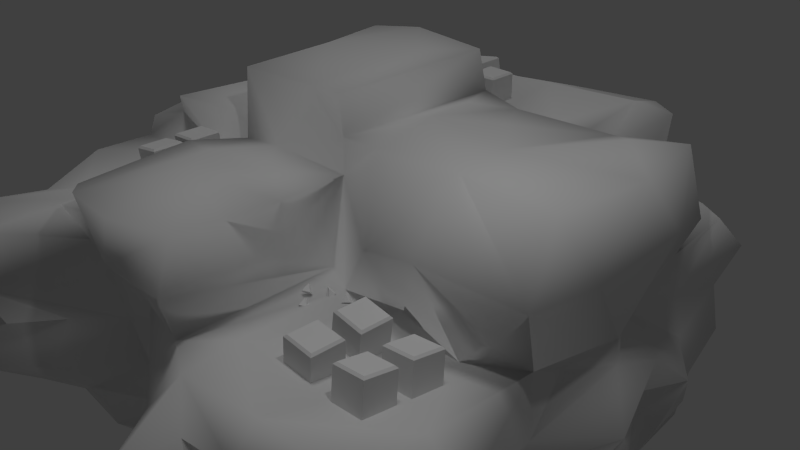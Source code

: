 # Source: quarry_new.blend  (saved by Blender 2.76.0; exported with 4.5.12 LTS)
import bpy
from mathutils import Matrix  # noqa: F401  (used for matrix-valued properties, if any)

bpy.ops.wm.read_factory_settings(use_empty=True)
scene = bpy.context.scene
scene.name = 'Scene'

# ---- collections
col_collection_1 = bpy.data.collections.new('Collection 1'); scene.collection.children.link(col_collection_1)

# ---- materials (node trees are filled in below, after node groups)
mat_material_001 = bpy.data.materials.new('Material.001')
mat_material_001.alpha_threshold = 0.0
mat_material_001.use_transparent_shadow = False
mat_material_001.roughness = 0.5

# ---- material node trees

# ---- world
world_world = bpy.data.worlds.new('World'); scene.world = world_world
world_world.color = (0.05088, 0.05088, 0.05088)
world_world.use_sun_shadow = False
world_world.sun_shadow_jitter_overblur = 0.0
world_world.cycles.sampling_method = 'MANUAL'
world_world.cycles.sample_map_resolution = 256

# ---- cameras
cam_camera = bpy.data.cameras.new('Camera')
cam_camera.clip_end = 100.0
cam_camera.lens = 35.0
cam_camera.sensor_width = 32.0
cam_camera.sensor_height = 18.0
cam_camera.ortho_scale = 7.314
cam_camera.dof.focus_distance = 0.0
cam_camera.dof.aperture_fstop = 128.0

# ---- lights
light_hemi = bpy.data.lights.new('Hemi', 'SUN')
light_hemi.transmission_factor = 0.0
light_hemi.angle = 0.1993
light_hemi.energy = 0.4
light_hemi.shadow_buffer_clip_start = 0.5
light_hemi.shadow_soft_size = 0.1
light_hemi.shadow_cascade_max_distance = 1000.0
light_hemi.cycles.use_multiple_importance_sampling = False
light_lamp = bpy.data.lights.new('Lamp', 'POINT')
light_lamp.transmission_factor = 0.0
light_lamp.cutoff_distance = 30.0
light_lamp.energy = 100.0
light_lamp.shadow_buffer_clip_start = 1.001
light_lamp.shadow_soft_size = 0.1
light_lamp.shadow_maximum_resolution = 0.006
light_lamp.use_absolute_resolution = True
light_lamp.cycles.use_multiple_importance_sampling = False

# ---- meshes
me_cube_001 = bpy.data.meshes.new('Cube.001')
me_cube_001.from_pydata([(-3.069, 2.912, 0.2176), (3.335, 3.182, 0.2009), (4.013, -0.1411, -0.802), (-3.63, 1.663, 0.3459), (-3.278, -1.665, -1.91), (1.751, 2.679, 0.2703), (-1.386, 2.753, -2.389), (-3.721, -1.771, 0.3705), (3.057, 2.888, -0.2858), (1.242, -3.481, 0.5297), (-1.653, -0.6169, -2.417), (0.08946, -1.478, -2.596), (0.5679, 1.337, -2.623), (0.1159, -3.007, -0.2849), (-3.658, -0.06149, -1.372), (-3.402, -1.77, -0.2899), (3.418, 1.732, -0.4513), (1.579, -4.13, -1.68), (-3.64, 2.462, 0.2863), (-3.316, 2.933, -1.709), (-3.205, -3.664, 0.3432), (-3.402, -0.3971, 0.3846), (-3.355, 3.083, -1.264), (3.376, 0.5671, 0.3985), (3.693, -0.5486, -1.077), (-3.378, 0.7172, 0.3582), (-1.173, 3.32, -2.085), (3.336, -0.9213, 0.3577), (-2.625, 3.358, -0.1569), (3.366, 1.827, 0.3188), (0.9344, -0.03353, -2.794), (0.06729, 2.664, -2.627), (-3.83, 1.397, -0.5565), (-3.777, 1.227, 0.1181), (-3.765, -2.069, 0.1471), (-3.729, -1.035, -0.2573), (-3.407, -2.642, -1.412), (3.481, -1.337, -0.5316), (3.594, -1.252, -0.1231), (3.405, 0.8352, -1.45), (1.748, -3.809, 0.2824), (3.067, -3.727, -0.4828), (-2.181, 1.518, -2.767), (-1.883, 0.7778, -2.808), (2.261, 1.004, -2.83), (2.026, 2.185, -2.149), (-0.893, -2.502, -1.575), (3.758, -1.135, -1.531), (-3.613, 0.7707, -1.63), (3.71, -0.6033, -1.781), (2.806, -1.403, 0.4405), (2.448, -3.468, 0.725), (0.5506, -3.138, 0.409), (-2.457, -3.077, -1.84), (-2.732, 0.2407, -2.581), (-0.5341, -2.848, -0.8488), (-2.633, 3.122, -1.873), (-3.906, -1.064, -1.257), (-3.299, -2.673, -1.745), (-3.428, -2.306, -0.8099), (-3.701, -0.9447, -0.79), (3.534, 0.6631, -0.6223), (-2.779, -4.342, -0.6296), (-0.7359, 2.614, -2.378), (2.846, 1.989, -1.894), (-3.451, 2.819, 0.1733), (3.129, 3.348, 0.2118), (2.829, 2.615, -1.763), (3.401, -3.256, 0.522), (-3.257, -3.199, -0.5537), (-0.1828, 3.042, -2.042), (3.596, -3.01, -1.044), (0.3984, -0.6, -2.874), (-3.384, -0.1178, -0.9207), (-1.407, -2.86, 0.3411), (-2.969, -3.312, -1.358), (-2.129, 3.03, -0.1459), (3.428, -3.163, -0.2266), (-1.528, -3.091, -1.882), (3.859, -0.1756, -1.229), (-3.658, 1.927, -0.4325), (2.17, 3.034, -0.3357), (3.768, 1.416, -0.7228), (3.349, 2.088, -1.814), (-1.659, -3.699, -0.7725), (-1.64, -3.378, -0.2285), (-1.704, 0.2139, -2.339), (-2.168, -2.008, -2.546), (1.615, -3.562, -2.082), (3.035, 0.9106, -2.009), (1.569, 1.527, -2.666), (3.42, -2.159, -1.531), (1.802, 2.86, -1.883), (-3.788, 1.898, -1.368), (2.388, 2.697, 0.4075), (3.514, -2.537, 0.6568), (-2.169, -4.176, 0.3143), (1.333, 2.995, -2.122), (-1.074, -0.9273, -2.59), (0.05275, -2.649, -2.182), (0.7588, 0.7115, -2.562), (0.4977, -2.334, -1.616), (-1.316, -2.634, -1.072), (3.406, -1.568, -1.201), (-2.116, 3.283, -1.283), (-3.696, -0.3449, -0.5341), (3.391, -0.5456, 0.2167), (-0.5653, -2.818, 0.3089), (-3.385, -3.136, 0.1909), (3.698, -0.05015, 0.1898), (2.974, 3.143, -0.8381), (-3.396, -1.926, -1.152), (1.69, 2.72, -0.5218), (3.724, 1.456, -1.054), (1.556, -4.45, -0.7941), (2.186, -3.796, -0.2205), (-0.673, 1.525, -2.67), (-1.122, -1.761, -2.403), (0.6092, -2.315, -2.884), (2.299, -2.36, -2.905), (1.383, -2.929, 0.72), (1.722, 2.594, -1.508), (-3.791, 0.4396, -1.364), (-2.717, -4.178, -1.032), (-1.747, -3.241, -1.353), (-0.8127, -2.612, -1.957), (1.217, 2.433, -2.555), (2.825, 0.9726, -2.525), (1.975, -1.335, 0.6149), (2.786, -2.621, -2.644), (2.971, -3.283, -2.178), (-1.796, -1.052, -2.488), (-1.638, -2.47, -2.371), (-0.6729, -2.403, -2.275), (-1.991, 2.199, -2.271), (-2.568, 2.424, -2.406), (-3.19, -0.03426, -2.215), (-0.2777, 0.09566, -2.747), (0.7733, -2.961, -1.808), (3.096, -3.6, -1.369), (3.064, -3.514, -1.048), (2.117, -3.912, -1.184), (2.976, -3.496, 0.08157), (2.148, -3.69, -0.674), (-2.98, -3.675, -0.2345), (-0.6821, -2.654, -0.1361), (-1.332, -2.779, -0.3356), (0.09338, -2.754, -0.5915), (3.406, 2.122, -1.204), (3.711, 0.7202, -0.1036), (3.37, 2.526, -0.08111), (3.966, -0.192, -0.4996), (-2.119, 2.916, -1.869), (2.544, 2.769, -0.09444), (2.268, 2.928, 0.2224), (-3.993, -1.159, 0.1457), (-3.714, 0.8046, -0.3943), (-3.493, 2.27, -0.8692), (-3.508, 2.787, -0.543), (3.636, -2.438, -0.364), (3.471, 0.4534, -1.833), (1.096, -4.316, -0.7318), (0.4817, -2.928, -0.7966), (0.5244, -1.079, 0.4422), (2.598, 1.554, -2.229), (-3.452, 2.151, -1.768), (3.275, -2.815, -1.625), (2.164, 1.482, -2.254), (1.043, -1.333, 0.4685), (2.729, -0.6163, -2.784), (3.626, -1.417, -1.998), (1.104, -3.714, -1.826), (-2.165, -4.269, -0.7631), (3.652, -2.1, -0.7261), (-3.534, -1.062, -1.778), (-3.666, -0.3654, 0.09277), (-3.413, -1.896, -1.579), (-2.718, 3.313, -0.7278), (-3.071, 2.998, -1.974), (-2.964, 3.37, -1.292), (3.854, -2.433, 0.1194), (3.301, 2.948, -0.9362), (3.18, 2.662, -1.492), (3.809, 0.7093, -1.044), (-2.174, -3.924, -0.2965), (2.473, -3.764, 0.4108), (1.31, -4.408, -0.07113), (-0.8903, 0.9259, -2.903), (-1.181, -0.06364, -2.767), (-2.846, 1.08, -2.533), (-2.357, 0.1145, -2.585), (-2.814, -1.494, -2.568), (0.8691, -2.671, -1.897), (1.672, -1.735, -3.003), (-0.1112, -2.695, -1.144), (3.996, -0.2159, -1.551), (2.46, 2.73, -1.012), (1.711, 3.088, -1.151), (-3.389, 0.1884, -1.796), (-3.874, 1.536, -1.11), (-3.615, 1.286, -1.944), (2.76, 2.806, -1.436), (1.758, -0.8244, -2.982), (3.415, -2.644, -2.001), (2.517, -3.597, -1.854), (0.4776, -3.514, -0.2532), (-3.166, -4.076, -0.7958), (3.16, -0.959, -2.26), (-2.98, 2.926, 0.877), (2.962, 2.747, 0.7982), (-3.756, -0.8555, 1.163), (3.618, 0.05368, 0.4234), (-0.1265, -3.133, 0.7054), (1.837, 2.962, 0.7877), (-2.091, 2.788, 0.7493), (3.373, 1.458, 0.7484), (-2.192, 1.166, 1.41), (-2.005, 2.169, 1.455), (1.731, 1.42, 0.773), (0.6323, -2.163, 0.999), (-1.266, -0.9128, 1.497), (0.4651, -0.8164, 1.494), (-2.163, -3.968, 0.9382), (-3.251, -3.802, 0.8875), (-3.784, -0.9545, 0.8826), (-3.373, 0.8224, 0.7417), (-1.359, -3.064, 0.8267), (-3.348, -2.719, 0.6985), (3.365, 2.388, 0.8649), (1.536, 0.7161, 1.964), (-1.242, -0.8446, 2.394), (-1.575, 0.674, 2.195), (0.5976, -2.439, 1.523), (2.484, 1.405, 0.7386), (2.26, -0.2382, 2.134), (2.971, 0.9101, 2.126), (1.239, -1.002, 2.076), (-2.851, 0.4112, 1.641), (-2.127, 0.65, 1.48), (3.583, -1.057, 2.143), (-0.7481, 1.866, 2.05), (1.125, 1.38, 1.892), (-2.228, 0.7915, 0.899), (3.121, -1.334, 0.7823), (3.619, 0.2523, 2.074), (3.316, 1.541, 1.997), (-1.422, 1.367, 1.529), (2.465, 1.42, 1.904), (0.4841, 1.521, 1.955), (-3.1, 2.46, 0.8649), (-2.188, 1.119, 0.8188), (-2.586, 1.861, 0.9639), (-3.459, 1.927, 0.841), (-2.037, 0.3433, 1.567), (0.4135, -0.756, 1.913), (2.77, 2.396, 1.044), (0.6766, -3.33, 1.024), (1.668, 1.414, 1.472), (0.9687, 0.07517, 2.087), (3.69, -0.4802, 1.272), (1.966, 2.526, 0.9662), (-3.712, -0.3348, 1.288), (-0.1146, -3.447, 1.143), (-0.3607, -2.221, 1.756), (1.711, 2.461, 1.246), (-1.959, -3.09, 1.08), (-3.758, -1.787, 0.8863), (-2.043, 2.459, 1.11), (-0.9103, -3.331, 1.637), (3.591, -1.392, 1.308), (-2.872, -2.413, 0.7891), (-2.138, -1.565, 1.088), (3.782, 0.6901, 1.441), (-1.243, -3.038, 1.161), (0.645, -1.807, 1.541), (3.119, 1.705, 1.426), (-1.923, -2.385, 1.117), (-1.869, -0.8032, 1.703), (-1.714, -1.04, 1.209), (1.199, 2.029, 1.572), (0.4587, 1.416, 1.51), (-1.188, 0.3823, 2.471), (-3.378, 0.6721, 1.343), (-0.7827, 1.591, 2.52), (-2.349, -2.71, 0.8916), (1.684, -1.602, 1.292), (2.499, -1.712, 1.505), (0.6062, -3.094, 1.584), (-0.1131, -0.7893, 2.405), (-0.1354, -3.359, 1.625), (-3.05, -0.7714, 1.37), (-2.664, -1.05, 0.9965), (-2.746, -0.9656, 1.713), (0.4988, -1.69, 1.078), (-1.32, -3.1, 1.535), (0.01289, -1.531, 1.646), (-0.8682, -1.714, 1.673), (-0.5115, -0.9996, 1.628), (0.8186, 0.8019, 2.035), (-1.33, -1.952, 1.2), (-1.506, -1.59, 1.584), (-1.411, 1.366, 2.475), (-1.235, -0.4538, 1.25), (2.415, -1.021, 2.157), (-1.464, 0.9519, 1.559), (-0.03036, 0.7325, 2.525), (-1.337, 2.225, 1.467), (3.561, 1.529, 1.222), (0.4338, 1.439, 2.486), (-1.727, 0.2257, 1.58), (-0.6602, 1.468, 1.5), (0.3511, -0.7438, 2.386), (-0.2587, 4.444, 0.5372), (-0.4013, 4.166, -1.762), (1.824, 3.451, 0.2295), (-2.156, 4.448, -0.001823), (-1.828, 4.62, 0.001562), (-0.05265, 4.732, -1.051), (-1.938, 3.907, -1.769), (-0.8838, 4.471, -1.301), (1.723, 4.102, -1.15), (0.1415, 4.497, -0.4538), (0.2996, 4.872, 0.1431), (1.551, 4.155, 0.3472), (-0.06368, 4.532, 0.1455), (-1.027, 4.171, -0.8044), (1.864, 4.128, -0.3721), (-0.3891, 4.535, -0.4695), (-1.548, 4.556, -1.123), (1.605, 3.681, -1.704), (0.7335, 4.123, -1.316), (0.1257, 4.365, -1.619), (-0.8189, 4.254, -0.1422), (0.8884, 4.396, -0.1229), (1.598, 4.314, -0.1525), (-0.7155, 4.12, -1.491), (-2.156, 4.549, -0.8283), (-1.515, 4.708, -1.555), (-1.31, 4.078, -1.701), (-1.137, 4.143, -0.3406), (0.9596, 4.613, -0.9309), (1.321, 4.372, -1.324), (1.297, 3.984, -1.741), (0.1283, 3.907, 1.064), (1.323, 4.195, 1.37), (-0.8239, 4.139, 0.7485), (-1.639, 4.383, 1.15), (-2.004, 4.124, -1.392), (-1.841, 3.361, 1.446), (0.1645, 3.892, 1.406), (-0.7184, 3.626, 1.425), (1.693, 4.043, 1.312), (-0.6263, 4.12, 1.22), (-1.893, 3.878, 1.164), (0.08063, 3.35, 1.561), (0.8086, 3.77, 1.353), (1.409, 3.494, 1.565), (-1.255, 3.562, 1.459), (-1.115, 1.659, 2.055), (-1.625, 3.252, -2.121), (1.896, -2.224, 0.6107), (1.896, -1.824, 0.6107), (2.291, -2.224, 0.5444), (2.291, -1.824, 0.5444), (2.64, -2.257, 0.5364), (2.64, -1.863, 0.4691), (3.038, -2.251, 0.5724), (3.038, -1.857, 0.5051), (1.909, -2.794, 0.5943), (1.909, -2.394, 0.5943), (2.307, -2.794, 0.557), (2.307, -2.394, 0.557), (2.634, -2.829, 0.6229), (2.634, -2.435, 0.5514), (3.033, -2.823, 0.6548), (3.033, -2.43, 0.5833), (1.971, -2.769, 0.9902), (1.944, -2.794, 0.9676), (1.971, -2.419, 0.9902), (1.944, -2.394, 0.9676), (2.319, -2.769, 0.9576), (2.342, -2.794, 0.9304), (2.319, -2.419, 0.9576), (2.342, -2.394, 0.9304), (2.627, -2.733, 1.013), (2.604, -2.762, 0.9907), (2.627, -2.388, 0.9501), (2.604, -2.369, 0.9191), (2.976, -2.728, 1.041), (3.003, -2.756, 1.023), (2.976, -2.383, 0.978), (3.003, -2.363, 0.951), (1.987, -2.199, 1.001), (1.958, -2.224, 0.9805), (1.987, -1.849, 1.001), (1.958, -1.824, 0.9805), (2.332, -2.199, 0.943), (2.353, -2.224, 0.9142), (2.332, -1.849, 0.943), (2.353, -1.824, 0.9142), (2.628, -2.165, 0.9271), (2.606, -2.195, 0.9045), (2.628, -1.82, 0.8682), (2.606, -1.8, 0.8372), (2.977, -2.16, 0.9586), (3.004, -2.188, 0.9405), (2.977, -1.815, 0.8997), (3.004, -1.794, 0.8732), (1.014, -1.547, 0.5826), (1.027, -1.595, 0.4717), (1.045, -1.477, 0.4889), (1.1, -1.599, 0.493), (1.106, -1.513, 0.5114), (1.066, -1.575, 0.5838), (0.8015, -1.619, 0.5499), (0.7753, -1.718, 0.4856), (0.8738, -1.653, 0.4584), (0.8237, -1.75, 0.5357), (0.8901, -1.695, 0.5179), (0.8172, -1.663, 0.5839), (1.014, -1.825, 0.5499), (0.9878, -1.925, 0.4856), (1.086, -1.859, 0.4584), (1.036, -1.957, 0.5357), (1.103, -1.902, 0.5179), (1.03, -1.869, 0.5839), (1.337, -1.529, 0.6348), (1.311, -1.597, 0.5375), (1.409, -1.526, 0.5373), (1.359, -1.645, 0.5716), (1.426, -1.588, 0.5761), (1.353, -1.583, 0.6495), (-1.932, -1.525, 1.132), (-1.932, -1.125, 1.141), (-1.534, -1.526, 1.164), (-1.534, -1.126, 1.173), (-1.94, -1.509, 1.533), (-1.963, -1.533, 1.506), (-1.94, -1.159, 1.541), (-1.963, -1.133, 1.514), (-1.591, -1.51, 1.562), (-1.564, -1.534, 1.538), (-1.591, -1.16, 1.569), (-1.564, -1.134, 1.547), (-1.913, -2.025, 1.104), (-1.914, -1.625, 1.113), (-1.518, -2.026, 1.163), (-1.518, -1.626, 1.172), (-1.948, -2.009, 1.504), (-1.969, -2.033, 1.475), (-1.948, -1.659, 1.511), (-1.969, -1.633, 1.484), (-1.601, -2.009, 1.555), (-1.573, -2.034, 1.534), (-1.602, -1.659, 1.563), (-1.573, -1.634, 1.542), (-0.8515, 1.97, 1.447), (-0.8521, 2.37, 1.456), (-0.4558, 1.969, 1.506), (-0.4564, 2.369, 1.514), (-0.8856, 1.986, 1.847), (-0.9066, 1.962, 1.818), (-0.8861, 2.336, 1.854), (-0.9072, 2.362, 1.826), (-0.5394, 1.986, 1.898), (-0.511, 1.961, 1.877), (-0.5399, 2.336, 1.906), (-0.5115, 2.361, 1.885), (-0.8515, 2.531, 1.447), (-0.8521, 2.931, 1.456), (-0.4558, 2.53, 1.506), (-0.4564, 2.93, 1.514), (-0.8856, 2.547, 1.847), (-0.9066, 2.523, 1.818), (-0.8861, 2.897, 1.854), (-0.9072, 2.923, 1.826), (-0.5394, 2.547, 1.898), (-0.511, 2.522, 1.877), (-0.5399, 2.897, 1.906), (-0.5115, 2.922, 1.885), (-0.2965, 2.093, 1.505), (-0.2957, 2.493, 1.514), (0.1034, 2.092, 1.497), (0.1042, 2.492, 1.505), (-0.263, 2.109, 1.905), (-0.2886, 2.085, 1.88), (-0.2622, 2.459, 1.913), (-0.2877, 2.485, 1.889), (0.08693, 2.109, 1.898), (0.1113, 2.084, 1.872), (0.0877, 2.459, 1.905), (0.1122, 2.484, 1.88), (2.297, 1.902, 0.9057), (2.298, 2.293, 0.9911), (2.697, 1.903, 0.8972), (2.698, 2.294, 0.9826), (2.331, 1.842, 1.301), (2.305, 1.822, 1.272), (2.332, 2.183, 1.376), (2.306, 2.213, 1.357), (2.681, 1.842, 1.294), (2.705, 1.823, 1.263), (2.682, 2.184, 1.368), (2.706, 2.214, 1.349), (-0.1662, 1.747, 1.552), (-0.1651, 1.625, 1.543), (-0.06497, 1.689, 1.517), (-0.1374, 1.631, 1.614), (-0.07031, 1.683, 1.592), (-0.1629, 1.728, 1.606), (-0.3707, 1.638, 1.511), (-0.3696, 1.553, 1.597), (-0.2695, 1.575, 1.532), (-0.3419, 1.61, 1.639), (-0.2749, 1.628, 1.585), (-0.3674, 1.668, 1.561), (-0.05292, 1.585, 1.544), (0.05169, 1.551, 1.595), (0.03615, 1.539, 1.475), (0.07242, 1.622, 1.574), (0.05257, 1.611, 1.489), (-0.02476, 1.635, 1.554)], [], [(133, 117, 11), (101, 99, 138), (176, 4, 58), (57, 73, 14), (66, 1, 8), (107, 13, 205), (204, 17, 88), (141, 114, 17), (44, 167, 164), (30, 44, 202), (89, 83, 160), (48, 200, 198), (196, 201, 197), (195, 47, 49), (69, 59, 206), (46, 102, 124), (126, 97, 45), (30, 100, 44), (192, 118, 119), (137, 30, 72), (45, 64, 164), (191, 136, 54), (4, 191, 87), (190, 54, 43), (165, 42, 189), (147, 194, 162), (212, 107, 52), (9, 40, 185), (37, 24, 151), (59, 111, 36), (108, 34, 15), (65, 22, 158), (112, 81, 110), (144, 62, 184), (13, 147, 162), (98, 188, 72), (207, 49, 170), (44, 127, 169), (92, 121, 201), (170, 91, 203), (45, 92, 67), (93, 22, 19), (119, 193, 169), (164, 64, 89), (117, 87, 131), (119, 207, 170), (11, 117, 98), (131, 10, 98), (134, 6, 116), (116, 6, 63), (116, 63, 31), (184, 172, 84), (162, 101, 138), (161, 171, 17), (13, 162, 205), (114, 186, 161), (144, 108, 69), (82, 16, 149), (79, 160, 39), (39, 160, 83), (149, 109, 151), (35, 175, 105), (38, 180, 159), (159, 173, 37), (14, 174, 57), (176, 57, 174), (15, 34, 155), (175, 156, 105), (35, 60, 15), (18, 158, 80), (32, 80, 157), (80, 158, 157), (175, 21, 156), (21, 25, 156), (3, 80, 33), (15, 59, 69), (7, 21, 155), (104, 152, 56), (36, 111, 176), (75, 36, 58), (15, 111, 59), (59, 36, 75), (60, 57, 111), (94, 154, 5), (154, 81, 5), (22, 28, 177), (65, 0, 28), (16, 82, 113), (179, 178, 19), (22, 177, 179), (109, 38, 151), (27, 38, 106), (109, 106, 38), (95, 180, 27), (150, 181, 8), (1, 29, 150), (1, 150, 8), (148, 113, 39), (148, 83, 182), (182, 83, 67), (96, 20, 144), (181, 16, 148), (82, 183, 113), (82, 61, 183), (13, 145, 147), (74, 146, 107), (107, 145, 13), (9, 52, 205), (115, 143, 41), (186, 114, 115), (68, 51, 185), (142, 41, 77), (68, 185, 142), (10, 86, 188), (141, 17, 139), (143, 141, 140), (41, 140, 71), (71, 140, 139), (205, 138, 161), (43, 42, 187), (42, 116, 187), (43, 187, 188), (88, 119, 129), (188, 137, 72), (200, 165, 189), (165, 19, 178), (165, 135, 42), (135, 134, 42), (132, 87, 117), (78, 132, 133), (4, 87, 53), (174, 191, 4), (193, 11, 72), (129, 203, 130), (99, 118, 192), (11, 118, 99), (171, 192, 88), (7, 266, 224), (51, 120, 9), (108, 223, 227), (29, 1, 228), (3, 25, 225), (52, 256, 212), (28, 208, 214), (21, 224, 210), (181, 182, 201), (52, 163, 256), (90, 167, 44), (12, 31, 126), (90, 126, 45), (126, 31, 97), (55, 194, 147), (124, 53, 78), (84, 172, 124), (172, 62, 123), (2, 151, 24), (173, 159, 71), (8, 181, 110), (112, 196, 197), (14, 122, 198), (32, 157, 199), (48, 165, 200), (110, 201, 196), (20, 96, 222), (206, 75, 123), (102, 84, 124), (125, 46, 78), (97, 92, 45), (12, 90, 100), (266, 7, 34), (94, 213, 209), (29, 228, 215), (107, 212, 226), (21, 210, 261), (18, 252, 249), (29, 215, 23), (129, 119, 170), (142, 40, 115), (131, 190, 10), (135, 152, 134), (189, 42, 54), (137, 116, 100), (76, 104, 177), (185, 40, 142), (146, 96, 85), (146, 102, 55), (85, 84, 146), (183, 2, 79), (23, 16, 150), (180, 68, 77), (112, 326, 314), (153, 66, 8), (213, 5, 314), (264, 351, 356), (264, 213, 351), (33, 32, 156), (174, 14, 198), (97, 342, 329), (169, 127, 89), (77, 71, 159), (62, 144, 206), (26, 70, 63), (0, 65, 249), (50, 27, 243), (96, 74, 226), (308, 248, 240), (64, 67, 83), (75, 58, 53), (91, 166, 203), (201, 182, 67), (248, 254, 298), (277, 253, 237), (288, 297, 254), (209, 213, 255), (234, 258, 303), (214, 208, 251), (246, 231, 301), (239, 244, 234), (251, 252, 250), (251, 249, 252), (240, 246, 358), (234, 229, 258), (247, 241, 229), (236, 258, 254), (336, 104, 76), (237, 253, 238), (228, 255, 215), (310, 280, 354), (302, 253, 277), (300, 299, 294), (273, 226, 212), (242, 225, 282), (211, 23, 272), (163, 168, 221), (260, 213, 264), (26, 6, 359), (225, 21, 261), (286, 50, 243), (218, 260, 264), (306, 357, 348), (76, 214, 353), (250, 216, 267), (23, 307, 272), (222, 265, 284), (227, 223, 270), (163, 221, 293), (219, 293, 232), (242, 250, 225), (50, 128, 120), (95, 50, 51), (227, 270, 266), (243, 27, 269), (242, 238, 216), (306, 310, 350), (311, 308, 305), (257, 279, 280), (290, 210, 224), (288, 305, 281), (278, 277, 292), (291, 224, 266), (278, 291, 271), (309, 220, 230), (262, 256, 287), (265, 276, 284), (273, 276, 265), (299, 278, 271), (197, 121, 329), (273, 268, 294), (152, 347, 318), (6, 152, 359), (293, 274, 232), (279, 356, 354), (279, 257, 356), (302, 277, 278), (290, 292, 261), (299, 300, 220), (290, 261, 210), (218, 257, 233), (70, 313, 342), (104, 336, 347), (257, 280, 241), (289, 263, 268), (221, 285, 236), (310, 240, 248), (253, 304, 238), (214, 267, 353), (275, 233, 247), (263, 232, 274), (285, 303, 236), (272, 307, 245), (323, 344, 351), (217, 348, 353), (280, 248, 241), (335, 331, 313), (323, 333, 322), (338, 335, 313), (319, 335, 337), (319, 317, 335), (337, 338, 318), (324, 321, 327), (332, 339, 316), (339, 325, 316), (334, 314, 326), (323, 334, 333), (345, 332, 316), (328, 337, 347), (336, 316, 328), (67, 92, 201), (328, 325, 319), (167, 45, 164), (320, 329, 341), (333, 334, 340), (340, 326, 320), (88, 192, 119), (340, 341, 330), (330, 341, 342), (346, 316, 315), (323, 322, 343), (352, 350, 349), (345, 316, 346), (127, 44, 164), (347, 337, 318), (312, 327, 332), (344, 343, 349), (356, 344, 355), (354, 349, 350), (357, 346, 353), (61, 151, 2), (146, 84, 102), (144, 20, 108), (40, 186, 115), (100, 116, 12), (118, 193, 119), (156, 122, 73), (199, 93, 48), (91, 103, 71), (79, 24, 47), (124, 172, 123), (207, 89, 160), (204, 129, 130), (53, 132, 78), (58, 4, 53), (78, 133, 125), (133, 132, 117), (165, 178, 135), (135, 178, 56), (86, 190, 43), (143, 114, 141), (130, 166, 204), (143, 115, 114), (74, 96, 146), (147, 145, 55), (113, 183, 39), (150, 29, 23), (154, 153, 81), (3, 18, 80), (79, 195, 160), (161, 186, 205), (165, 93, 19), (48, 93, 165), (121, 197, 201), (91, 71, 166), (166, 71, 139), (47, 103, 91), (47, 91, 170), (123, 75, 53), (90, 45, 167), (89, 64, 83), (169, 202, 44), (193, 202, 169), (6, 26, 63), (162, 194, 101), (161, 138, 171), (17, 171, 88), (184, 62, 172), (61, 149, 151), (159, 180, 77), (37, 38, 159), (153, 8, 81), (5, 81, 112), (4, 176, 174), (158, 18, 65), (32, 33, 80), (105, 156, 73), (25, 3, 33), (69, 108, 15), (155, 21, 175), (7, 155, 34), (58, 36, 176), (111, 57, 176), (105, 73, 60), (15, 60, 111), (94, 66, 154), (22, 65, 28), (22, 179, 19), (179, 56, 178), (151, 38, 37), (109, 211, 106), (180, 95, 68), (38, 27, 180), (150, 16, 181), (23, 211, 109), (23, 149, 16), (23, 109, 149), (83, 148, 39), (181, 148, 182), (61, 2, 183), (55, 145, 146), (85, 96, 184), (77, 41, 71), (185, 51, 9), (77, 68, 142), (40, 9, 186), (203, 166, 130), (166, 139, 204), (41, 143, 140), (205, 162, 138), (114, 161, 17), (188, 187, 137), (136, 189, 54), (136, 200, 189), (198, 200, 136), (10, 190, 86), (174, 198, 136), (191, 174, 136), (87, 191, 131), (191, 54, 131), (138, 99, 192), (171, 138, 192), (118, 11, 193), (120, 168, 52), (120, 128, 168), (9, 120, 52), (51, 68, 95), (46, 55, 102), (194, 55, 46), (94, 5, 213), (256, 163, 219), (28, 0, 208), (106, 211, 27), (137, 100, 30), (12, 126, 90), (101, 194, 125), (125, 194, 46), (99, 101, 125), (124, 123, 53), (62, 206, 123), (195, 79, 47), (160, 195, 49), (2, 24, 79), (103, 37, 173), (103, 173, 71), (196, 112, 110), (122, 199, 48), (198, 122, 48), (122, 156, 199), (199, 156, 32), (73, 122, 14), (47, 24, 103), (49, 47, 170), (206, 59, 75), (46, 124, 78), (31, 70, 97), (44, 100, 90), (127, 164, 89), (252, 3, 225), (34, 108, 227), (74, 107, 226), (108, 20, 223), (269, 286, 243), (18, 3, 252), (52, 168, 163), (72, 30, 202), (131, 54, 190), (53, 87, 132), (125, 133, 99), (134, 152, 6), (135, 56, 152), (54, 42, 43), (137, 187, 116), (140, 141, 139), (139, 17, 204), (52, 107, 205), (145, 107, 146), (39, 183, 79), (24, 37, 103), (179, 177, 104), (97, 70, 342), (153, 154, 66), (326, 197, 320), (57, 60, 73), (155, 175, 35), (25, 33, 156), (81, 8, 110), (121, 92, 329), (206, 144, 69), (31, 63, 70), (225, 25, 21), (228, 1, 209), (95, 27, 50), (1, 66, 209), (302, 309, 253), (51, 50, 120), (254, 248, 308), (233, 260, 218), (281, 231, 230), (301, 231, 281), (311, 254, 308), (230, 297, 288), (250, 252, 225), (128, 50, 286), (244, 245, 235), (168, 128, 285), (254, 258, 298), (258, 229, 241), (236, 303, 258), (235, 245, 247), (292, 277, 237), (267, 216, 217), (228, 209, 255), (233, 215, 255), (233, 255, 260), (267, 217, 353), (261, 237, 282), (253, 309, 304), (238, 304, 216), (292, 237, 261), (307, 215, 275), (238, 242, 282), (265, 226, 273), (152, 104, 347), (219, 163, 293), (234, 235, 247), (256, 219, 232), (214, 250, 267), (212, 256, 262), (234, 247, 229), (255, 213, 260), (275, 215, 233), (23, 215, 307), (270, 223, 284), (222, 226, 265), (251, 208, 249), (276, 299, 271), (299, 302, 278), (217, 306, 348), (273, 299, 276), (281, 305, 283), (305, 308, 283), (291, 278, 290), (288, 281, 230), (270, 271, 291), (281, 283, 301), (263, 295, 296), (240, 310, 246), (307, 275, 245), (313, 26, 338), (284, 276, 271), (246, 306, 217), (268, 262, 289), (112, 197, 326), (299, 273, 294), (244, 235, 234), (256, 232, 287), (257, 218, 264), (302, 299, 220), (284, 271, 270), (273, 262, 268), (309, 302, 220), (70, 26, 313), (259, 272, 244), (241, 248, 298), (233, 257, 247), (286, 269, 303), (246, 310, 306), (257, 264, 356), (274, 293, 221), (285, 286, 303), (220, 297, 230), (303, 269, 239), (315, 316, 336), (312, 324, 327), (313, 331, 342), (319, 325, 317), (334, 323, 314), (321, 322, 333), (335, 317, 331), (328, 319, 337), (337, 335, 338), (339, 332, 327), (321, 324, 322), (312, 322, 324), (99, 133, 11), (316, 325, 328), (343, 312, 345), (317, 330, 331), (340, 334, 326), (344, 323, 343), (341, 329, 342), (322, 312, 343), (347, 336, 328), (345, 312, 332), (325, 339, 327), (343, 345, 352), (355, 344, 349), (352, 345, 357), (357, 345, 346), (350, 352, 357), (356, 351, 344), (355, 349, 354), (356, 355, 354), (259, 244, 239), (269, 27, 259), (27, 211, 259), (259, 211, 272), (325, 327, 317), (321, 333, 340), (327, 321, 317), (317, 340, 330), (64, 45, 67), (207, 119, 169), (98, 117, 131), (72, 11, 98), (42, 134, 116), (12, 116, 31), (85, 184, 84), (61, 82, 149), (60, 35, 105), (35, 15, 155), (179, 104, 56), (148, 16, 113), (184, 96, 144), (186, 9, 205), (98, 10, 188), (86, 43, 188), (204, 88, 129), (202, 193, 72), (21, 7, 224), (76, 28, 214), (110, 181, 201), (223, 20, 222), (227, 266, 34), (66, 94, 209), (65, 18, 249), (203, 129, 170), (41, 142, 115), (28, 76, 177), (5, 112, 314), (351, 213, 314), (92, 97, 329), (207, 169, 89), (208, 0, 249), (222, 96, 226), (283, 308, 240), (311, 288, 254), (250, 214, 251), (303, 239, 234), (246, 301, 358), (315, 336, 76), (282, 237, 238), (350, 310, 354), (262, 273, 212), (338, 26, 318), (282, 225, 261), (315, 76, 353), (223, 222, 284), (250, 242, 216), (357, 306, 350), (288, 311, 305), (291, 290, 224), (290, 278, 292), (270, 291, 266), (296, 295, 297), (231, 309, 230), (289, 262, 287), (320, 197, 329), (280, 279, 354), (247, 257, 241), (274, 221, 295), (280, 310, 248), (245, 275, 247), (258, 241, 298), (295, 263, 274), (244, 272, 245), (314, 323, 351), (341, 340, 320), (331, 330, 342), (353, 346, 315), (343, 352, 349), (348, 357, 353), (49, 207, 160), (285, 128, 286), (221, 168, 285), (269, 259, 239), (317, 321, 340), (263, 296, 268), (296, 300, 294), (300, 296, 220), (296, 297, 220), (268, 296, 294), (158, 22, 157), (199, 157, 22), (93, 199, 22), (246, 217, 216), (283, 240, 358), (301, 283, 358), (246, 304, 231), (304, 309, 231), (304, 246, 216), (295, 221, 297), (254, 221, 236), (297, 221, 254), (318, 26, 359), (152, 318, 359), (263, 289, 287), (232, 263, 287), (398, 394, 392), (397, 362, 363), (395, 361, 360), (395, 399, 363), (406, 402, 400), (407, 405, 366), (403, 365, 364), (403, 407, 367), (382, 378, 376), (381, 370, 371), (379, 369, 368), (379, 383, 371), (390, 386, 384), (389, 374, 375), (385, 387, 373), (387, 391, 375), (378, 379, 377), (378, 382, 383), (380, 381, 383), (376, 377, 381), (377, 368, 370), (386, 387, 385), (390, 391, 387), (390, 388, 389), (388, 384, 385), (385, 372, 374), (392, 394, 395), (394, 398, 399), (396, 397, 399), (392, 393, 397), (393, 360, 362), (402, 403, 401), (406, 407, 403), (404, 405, 407), (400, 401, 405), (401, 364, 366), (409, 408, 410), (411, 412, 413), (409, 412, 411), (409, 410, 412), (409, 411, 408), (412, 408, 413), (408, 411, 413), (410, 408, 412), (415, 414, 416), (417, 418, 419), (415, 418, 417), (415, 416, 418), (415, 417, 414), (418, 414, 419), (414, 417, 419), (416, 414, 418), (421, 420, 422), (423, 424, 425), (421, 424, 423), (421, 422, 424), (421, 423, 420), (424, 420, 425), (420, 423, 425), (422, 420, 424), (427, 426, 428), (429, 430, 431), (427, 430, 429), (427, 428, 430), (427, 429, 426), (430, 426, 431), (426, 429, 431), (428, 426, 430), (442, 438, 436), (441, 434, 435), (439, 433, 432), (439, 443, 435), (438, 439, 437), (438, 442, 443), (442, 440, 441), (436, 437, 441), (437, 432, 434), (454, 450, 448), (455, 453, 446), (451, 445, 444), (451, 455, 447), (450, 451, 449), (454, 455, 451), (454, 452, 453), (452, 448, 449), (449, 444, 446), (466, 462, 460), (465, 458, 459), (463, 457, 456), (467, 459, 457), (460, 462, 463), (466, 467, 463), (464, 465, 467), (464, 460, 461), (461, 456, 458), (478, 474, 472), (477, 470, 471), (475, 469, 468), (475, 479, 471), (472, 474, 475), (478, 479, 475), (476, 477, 479), (476, 472, 473), (477, 473, 468), (490, 486, 484), (491, 489, 482), (487, 481, 480), (487, 491, 483), (484, 486, 487), (490, 491, 487), (490, 488, 489), (484, 485, 489), (485, 480, 482), (502, 498, 496), (503, 501, 494), (499, 493, 492), (503, 495, 493), (496, 498, 499), (502, 503, 499), (502, 500, 501), (496, 497, 501), (501, 497, 492), (505, 504, 506), (507, 508, 509), (505, 508, 507), (505, 506, 508), (505, 507, 504), (508, 504, 509), (504, 507, 509), (506, 504, 508), (511, 510, 512), (513, 514, 515), (511, 514, 513), (511, 512, 514), (511, 513, 510), (514, 510, 515), (510, 513, 515), (512, 510, 514), (517, 516, 518), (519, 520, 521), (517, 520, 519), (517, 518, 520), (517, 519, 516), (520, 516, 521), (516, 519, 521), (518, 516, 520), (396, 398, 392), (399, 397, 363), (393, 395, 360), (361, 395, 363), (404, 406, 400), (367, 407, 366), (401, 403, 364), (365, 403, 367), (380, 382, 376), (383, 381, 371), (377, 379, 368), (369, 379, 371), (388, 390, 384), (391, 389, 375), (372, 385, 373), (373, 387, 375), (376, 378, 377), (379, 378, 383), (382, 380, 383), (380, 376, 381), (381, 377, 370), (384, 386, 385), (386, 390, 387), (391, 390, 389), (389, 388, 385), (389, 385, 374), (393, 392, 395), (395, 394, 399), (398, 396, 399), (396, 392, 397), (397, 393, 362), (400, 402, 401), (402, 406, 403), (406, 404, 407), (404, 400, 405), (405, 401, 366), (440, 442, 436), (443, 441, 435), (437, 439, 432), (433, 439, 435), (436, 438, 437), (439, 438, 443), (443, 442, 441), (440, 436, 441), (441, 437, 434), (452, 454, 448), (447, 455, 446), (449, 451, 444), (445, 451, 447), (448, 450, 449), (450, 454, 451), (455, 454, 453), (453, 452, 449), (453, 449, 446), (464, 466, 460), (467, 465, 459), (461, 463, 456), (463, 467, 457), (461, 460, 463), (462, 466, 463), (466, 464, 467), (465, 464, 461), (465, 461, 458), (476, 478, 472), (479, 477, 471), (473, 475, 468), (469, 475, 471), (473, 472, 475), (474, 478, 475), (478, 476, 479), (477, 476, 473), (470, 477, 468), (488, 490, 484), (483, 491, 482), (485, 487, 480), (481, 487, 483), (485, 484, 487), (486, 490, 487), (491, 490, 489), (488, 484, 489), (489, 485, 482), (500, 502, 496), (495, 503, 494), (497, 499, 492), (499, 503, 493), (497, 496, 499), (498, 502, 499), (503, 502, 501), (500, 496, 501), (494, 501, 492)])
me_cube_001.polygons.foreach_set('use_smooth', [1, 1, 1, 1, 1, 1, 1, 1, 1, 1, 1, 1, 1, 1, 1, 1, 1, 1, 1, 1, 1, 1, 1, 1, 1, 1, 1, 1, 1, 1, 1, 1, 1, 1, 1, 1, 1, 1, 1, 1, 1, 1, 1, 1, 1, 1, 1, 1, 1, 1, 1, 1, 1, 1, 1, 1, 1, 1, 1, 1, 1, 1, 1, 1, 1, 1, 1, 1, 1, 1, 1, 1, 1, 1, 1, 1, 1, 1, 1, 1, 1, 1, 1, 1, 1, 1, 1, 1, 1, 1, 1, 1, 1, 1, 1, 1, 1, 1, 1, 1, 1, 1, 1, 1, 1, 1, 1, 1, 1, 1, 1, 1, 1, 1, 1, 1, 1, 1, 1, 1, 1, 1, 1, 1, 1, 1, 1, 1, 1, 1, 1, 1, 1, 1, 1, 1, 1, 1, 1, 1, 1, 1, 1, 1, 1, 1, 1, 1, 1, 1, 1, 1, 1, 1, 1, 1, 1, 1, 1, 1, 1, 1, 1, 1, 1, 1, 1, 1, 1, 1, 1, 1, 1, 1, 1, 1, 1, 1, 1, 1, 1, 1, 1, 1, 1, 1, 1, 1, 1, 1, 1, 1, 1, 1, 1, 1, 1, 1, 1, 1, 1, 1, 1, 1, 1, 1, 1, 1, 1, 1, 1, 1, 1, 1, 1, 1, 1, 1, 1, 1, 1, 1, 1, 1, 1, 1, 1, 1, 1, 1, 1, 1, 1, 1, 1, 1, 1, 1, 1, 1, 1, 1, 1, 1, 1, 1, 1, 1, 1, 1, 1, 1, 1, 1, 1, 1, 1, 1, 1, 1, 1, 1, 1, 1, 1, 1, 1, 1, 1, 1, 1, 1, 1, 1, 1, 1, 1, 1, 1, 1, 1, 1, 1, 1, 1, 1, 1, 1, 1, 1, 1, 1, 1, 1, 1, 1, 1, 1, 1, 1, 1, 1, 1, 1, 1, 1, 1, 1, 1, 1, 1, 1, 1, 1, 1, 1, 1, 1, 1, 1, 1, 1, 1, 1, 1, 1, 1, 1, 1, 1, 1, 1, 1, 1, 1, 1, 1, 1, 1, 1, 1, 1, 1, 1, 1, 1, 1, 1, 1, 1, 1, 1, 1, 1, 1, 1, 1, 1, 1, 1, 1, 1, 1, 1, 1, 1, 1, 1, 1, 1, 1, 1, 1, 1, 1, 1, 1, 1, 1, 1, 1, 1, 1, 1, 1, 1, 1, 1, 1, 1, 1, 1, 1, 1, 1, 1, 1, 1, 1, 1, 1, 1, 1, 1, 1, 1, 1, 1, 1, 1, 1, 1, 1, 1, 1, 1, 1, 1, 1, 1, 1, 1, 1, 1, 1, 1, 1, 1, 1, 1, 1, 1, 1, 1, 1, 1, 1, 1, 1, 1, 1, 1, 1, 1, 1, 1, 1, 1, 1, 1, 1, 1, 1, 1, 1, 1, 1, 1, 1, 1, 1, 1, 1, 1, 1, 1, 1, 1, 1, 1, 1, 1, 1, 1, 1, 1, 1, 1, 1, 1, 1, 1, 1, 1, 1, 1, 1, 1, 1, 1, 1, 1, 1, 1, 1, 1, 1, 1, 1, 1, 1, 1, 1, 1, 1, 1, 1, 1, 1, 1, 1, 1, 1, 1, 1, 1, 1, 1, 1, 1, 1, 1, 1, 1, 1, 1, 1, 1, 1, 1, 1, 1, 1, 1, 1, 1, 1, 1, 1, 1, 1, 1, 1, 1, 1, 1, 1, 1, 1, 1, 1, 1, 1, 1, 1, 1, 1, 1, 1, 1, 1, 1, 1, 1, 1, 1, 1, 1, 1, 1, 1, 1, 1, 1, 1, 1, 1, 1, 1, 1, 1, 1, 1, 1, 1, 1, 1, 1, 1, 1, 1, 1, 1, 1, 1, 1, 1, 1, 1, 1, 1, 1, 1, 1, 1, 1, 1, 1, 1, 1, 1, 1, 1, 1, 1, 1, 1, 1, 1, 1, 1, 1, 1, 1, 1, 1, 1, 1, 1, 1, 1, 1, 1, 1, 1, 1, 1, 1, 1, 1, 1, 1, 1, 1, 1, 1, 1, 1, 1, 1, 1, 1, 1, 1, 1, 1, 1, 1, 1, 1, 1, 1, 1, 1, 1, 1, 1, 1, 1, 1, 1, 1, 1, 1, 1, 1, 1, 1, 1, 1, 1, 1, 1, 1, 1, 1, 1, 1, 1, 1, 1, 1, 1, 1, 1, 1, 1, 1, 1, 1, 1, 1, 1, 1, 1, 1, 1, 1, 1, 1, 1, 1, 1, 1, 1, 1, 0, 0, 0, 0, 0, 0, 0, 0, 0, 0, 0, 0, 0, 0, 0, 0, 0, 0, 0, 0, 0, 0, 0, 0, 0, 0, 0, 0, 0, 0, 0, 0, 0, 0, 0, 0, 0, 0, 0, 0, 0, 0, 0, 0, 0, 0, 0, 0, 0, 0, 0, 0, 0, 0, 0, 0, 0, 0, 0, 0, 0, 0, 0, 0, 0, 0, 0, 0, 0, 0, 0, 0, 0, 0, 0, 0, 0, 0, 0, 0, 0, 0, 0, 0, 0, 0, 0, 0, 0, 0, 0, 0, 0, 0, 0, 0, 0, 0, 0, 0, 0, 0, 0, 0, 0, 0, 0, 0, 0, 0, 0, 0, 0, 0, 0, 0, 0, 0, 0, 0, 0, 0, 0, 0, 0, 0, 0, 0, 0, 0, 0, 0, 0, 0, 0, 0, 0, 0, 0, 0, 0, 0, 0, 0, 0, 0, 0, 0, 0, 0, 0, 0, 0, 0, 0, 0, 0, 0, 0, 0, 0, 0, 0, 0, 0, 0, 0, 0, 0, 0, 0, 0, 0, 0, 0, 0, 0, 0, 0, 0, 0, 0, 0, 0, 0, 0, 0, 0, 0, 0, 0, 0, 0, 0, 0, 0, 0, 0, 0, 0, 0, 0, 0, 0, 0, 0, 0, 0, 0, 0, 0, 0, 0, 0, 0, 0, 0, 0, 0, 0, 0, 0, 0, 0, 0, 0, 0, 0, 0, 0, 0, 0, 0, 0, 0, 0])
_uv = me_cube_001.uv_layers.new(name='UVMap')
_uv.uv.foreach_set('vector', [-0.4282, 0.7363, -0.4618, 0.7002, -0.3896, 0.669, 0.05024, 0.8641, 0.01428, 0.8769, 0.03886, 0.8297, 0.2301, 0.6341, 0.2452, 0.6565, 0.1909, 0.6455, 0.2804, 0.6003, 0.3458, 0.5514, 0.3585, 0.5966, 0.53, 0.224, 0.524, 0.2205, 0.5386, 0.1988, 0.1725, 0.9085, 0.1329, 0.8662, 0.1408, 0.8277, 0.8047, 0.2937, 0.8557, 0.2991, 0.8406, 0.3294, 0.8393, 0.2688, 0.8741, 0.2648, 0.8557, 0.2991, -0.288, 0.5035, -0.2903, 0.4632, -0.2646, 0.4586, -0.3538, 0.5719, -0.288, 0.5035, -0.2975, 0.6093, 0.5161, 0.03029, 0.5392, 0.1011, 0.4718, 0.02523, 0.5049, 0.6533, 0.4859, 0.6844, 0.4881, 0.6124, 0.5938, 0.1742, 0.5823, 0.143, 0.645, 0.1787, 0.2793, 0.862, 0.2325, 0.8386, 0.269, 0.8365, 0.1532, 0.6024, 0.1964, 0.5978, 0.1316, 0.6221, 0.07531, 0.7591, 0.06008, 0.7121, 0.1081, 0.6865, -0.3593, 0.4258, -0.355, 0.3829, -0.3034, 0.4234, -0.3538, 0.5719, -0.3718, 0.5287, -0.288, 0.5035, -0.3291, 0.7673, -0.3431, 0.7062, -0.247, 0.6939, -0.4266, 0.5755, -0.3538, 0.5719, -0.3791, 0.611, 0.6174, 0.07073, 0.5625, 0.08275, 0.5669, 0.04498, 0.2568, 0.7063, 0.3645, 0.6775, 0.381, 0.7273, 0.2452, 0.6565, 0.2568, 0.7063, 0.2121, 0.732, -0.5555, 0.5993, -0.5794, 0.5951, -0.5297, 0.552, 0.4937, 0.7336, 0.3865, 0.7177, 0.4276, 0.68, 0.111, 0.8761, 0.07922, 0.891, 0.09734, 0.8514, 0.8753, 0.8432, 0.8973, 0.8798, 0.8252, 0.8421, 0.9123, 0.1951, 0.8789, 0.2109, 0.8474, 0.1956, 0.1915, 0.8902, 0.2491, 0.8798, 0.2581, 0.9219, 0.1964, 0.5978, 0.2224, 0.609, 0.1902, 0.6305, 0.1398, 0.5714, 0.186, 0.5376, 0.2127, 0.5619, 0.5823, 0.7855, 0.5155, 0.7812, 0.5519, 0.7745, 0.6217, 0.2224, 0.5831, 0.2174, 0.5598, 0.1761, 0.1268, 0.602, 0.1218, 0.6237, 0.09852, 0.6181, 0.1329, 0.8662, 0.111, 0.8761, 0.09734, 0.8514, -0.4667, 0.6472, -0.4792, 0.5937, -0.3791, 0.611, 0.271, 0.7874, 0.269, 0.8365, 0.2289, 0.8033, -0.288, 0.5035, -0.2543, 0.4972, -0.2432, 0.5859, 0.6444, 0.1138, 0.651, 0.1416, 0.5823, 0.143, 0.6453, 0.2836, 0.7098, 0.2495, 0.7358, 0.2852, 0.6174, 0.07073, 0.6444, 0.1138, 0.5772, 0.1187, 0.5202, 0.7197, 0.5155, 0.7812, 0.4964, 0.7722, -0.247, 0.6939, -0.2921, 0.6624, -0.2432, 0.5859, 0.5669, 0.04498, 0.5625, 0.08275, 0.5161, 0.03029, 0.187, 0.8073, 0.2121, 0.732, 0.2647, 0.7858, -0.247, 0.6939, -0.1994, 0.5966, -0.1618, 0.6178, -0.3896, 0.669, -0.4618, 0.7002, -0.4667, 0.6472, -0.5102, 0.6626, -0.5062, 0.6349, -0.4667, 0.6472, -0.5508, 0.456, -0.5151, 0.4205, -0.4633, 0.4931, -0.4633, 0.4931, -0.5151, 0.4205, -0.4745, 0.4235, -0.4633, 0.4931, -0.4745, 0.4235, -0.4251, 0.423, 0.09852, 0.6181, 0.1123, 0.6328, 0.09271, 0.6505, 0.09734, 0.8514, 0.05024, 0.8641, 0.03886, 0.8297, 0.894, 0.2718, 0.8715, 0.3235, 0.8557, 0.2991, 0.1329, 0.8662, 0.09734, 0.8514, 0.1408, 0.8277, 0.8741, 0.2648, 0.8922, 0.2431, 0.894, 0.2718, 0.1268, 0.602, 0.1398, 0.5714, 0.1532, 0.6024, 0.4606, 0.1268, 0.474, 0.1576, 0.4043, 0.1447, 0.2755, 0.8822, 0.3276, 0.8581, 0.3431, 0.8854, 0.4702, 0.06222, 0.4718, 0.02523, 0.5392, 0.1011, 0.2954, 0.9712, 0.2448, 0.9649, 0.2581, 0.9219, 0.2536, 0.535, 0.2799, 0.4852, 0.3092, 0.5266, 0.7082, 0.1167, 0.7729, 0.1677, 0.7574, 0.1882, 0.7574, 0.1882, 0.7279, 0.195, 0.6886, 0.1467, 0.3585, 0.5966, 0.2852, 0.6391, 0.2804, 0.6003, 0.2301, 0.6341, 0.2804, 0.6003, 0.2852, 0.6391, 0.2127, 0.5619, 0.186, 0.5376, 0.2324, 0.5148, 0.6534, 0.6064, 0.5907, 0.6694, 0.6117, 0.591, 0.2536, 0.535, 0.2771, 0.5655, 0.2127, 0.5619, 0.5921, 0.7699, 0.5519, 0.7745, 0.5679, 0.7343, 0.5691, 0.703, 0.5679, 0.7343, 0.5419, 0.7471, 0.5679, 0.7343, 0.5519, 0.7745, 0.5419, 0.7471, 0.6534, 0.6064, 0.6785, 0.6166, 0.5907, 0.6694, 0.6785, 0.6166, 0.6453, 0.6859, 0.5907, 0.6694, 0.6122, 0.7356, 0.5679, 0.7343, 0.6078, 0.7071, 0.2127, 0.5619, 0.1964, 0.5978, 0.1532, 0.6024, 0.1922, 0.5163, 0.2645, 0.4569, 0.2324, 0.5148, 0.4859, 0.8476, 0.4438, 0.8191, 0.4722, 0.7988, 0.1902, 0.6305, 0.2224, 0.609, 0.2301, 0.6341, 0.1561, 0.6403, 0.1902, 0.6305, 0.1909, 0.6455, 0.2127, 0.5619, 0.2224, 0.609, 0.1964, 0.5978, 0.1964, 0.5978, 0.1902, 0.6305, 0.1561, 0.6403, 0.2771, 0.5655, 0.2804, 0.6003, 0.2224, 0.609, 0.5492, 0.2573, 0.5614, 0.244, 0.5891, 0.2713, 0.5614, 0.244, 0.5831, 0.2174, 0.5891, 0.2713, 0.5155, 0.7812, 0.5628, 0.8312, 0.5341, 0.8214, 0.5823, 0.7855, 0.5855, 0.8031, 0.5628, 0.8312, 0.474, 0.1576, 0.4606, 0.1268, 0.4751, 0.1127, 0.507, 0.8016, 0.481, 0.7778, 0.4964, 0.7722, 0.5155, 0.7812, 0.5341, 0.8214, 0.507, 0.8016, 0.2448, 0.9649, 0.1882, 0.9159, 0.2581, 0.9219, 0.1882, 0.9575, 0.1882, 0.9159, 0.2117, 0.9577, 0.2448, 0.9649, 0.2117, 0.9577, 0.1882, 0.9159, 0.7981, 0.1541, 0.7729, 0.1677, 0.7268, 0.06236, 0.5088, 0.1972, 0.5469, 0.1649, 0.5386, 0.1988, 0.524, 0.2205, 0.4669, 0.2037, 0.5088, 0.1972, 0.524, 0.2205, 0.5088, 0.1972, 0.5386, 0.1988, 0.518, 0.1289, 0.4751, 0.1127, 0.4702, 0.06222, 0.518, 0.1289, 0.5392, 0.1011, 0.5557, 0.1343, 0.5557, 0.1343, 0.5392, 0.1011, 0.5772, 0.1187, 0.09108, 0.5976, 0.1196, 0.5809, 0.1268, 0.602, 0.5469, 0.1649, 0.474, 0.1576, 0.518, 0.1289, 0.4606, 0.1268, 0.4374, 0.08387, 0.4751, 0.1127, 0.4606, 0.1268, 0.414, 0.1087, 0.4374, 0.08387, 0.1329, 0.8662, 0.1437, 0.9181, 0.111, 0.8761, 0.1799, 0.9614, 0.1366, 0.9608, 0.1725, 0.9085, 0.1725, 0.9085, 0.1437, 0.9181, 0.1329, 0.8662, 0.9123, 0.1951, 0.9712, 0.1898, 0.9672, 0.2582, 0.8505, 0.2269, 0.8417, 0.2459, 0.8122, 0.2248, 0.8922, 0.2431, 0.8741, 0.2648, 0.8505, 0.2269, 0.8108, 0.1797, 0.85, 0.1768, 0.8474, 0.1956, 0.8208, 0.2026, 0.8122, 0.2248, 0.7926, 0.2032, 0.8108, 0.1797, 0.8474, 0.1956, 0.8208, 0.2026, -0.5062, 0.6349, -0.5181, 0.5926, -0.4792, 0.5937, 0.8393, 0.2688, 0.8557, 0.2991, 0.7935, 0.2607, 0.8417, 0.2459, 0.8393, 0.2688, 0.7986, 0.2468, 0.8122, 0.2248, 0.7986, 0.2468, 0.7676, 0.2334, 0.7676, 0.2334, 0.7986, 0.2468, 0.7935, 0.2607, 0.9672, 0.2582, 0.8997, 0.3715, 0.894, 0.2718, -0.5297, 0.552, -0.5557, 0.5089, -0.4726, 0.5335, -0.5557, 0.5089, -0.4633, 0.4931, -0.4726, 0.5335, -0.5297, 0.552, -0.4726, 0.5335, -0.4792, 0.5937, 0.8406, 0.3294, 0.7489, 0.3834, 0.7491, 0.3383, -0.4792, 0.5937, -0.4266, 0.5755, -0.3791, 0.611, 0.4859, 0.6844, 0.4937, 0.7336, 0.4276, 0.68, 0.4937, 0.7336, 0.4964, 0.7722, 0.481, 0.7778, 0.4937, 0.7336, 0.4382, 0.7641, 0.3865, 0.7177, 0.4382, 0.7641, 0.3999, 0.779, 0.3865, 0.7177, 0.1672, 0.7447, 0.2121, 0.732, 0.187, 0.8073, 0.1248, 0.7183, 0.1672, 0.7447, 0.1202, 0.8014, 0.2452, 0.6565, 0.2121, 0.732, 0.1576, 0.6774, 0.2852, 0.6391, 0.2568, 0.7063, 0.2452, 0.6565, -0.2921, 0.6624, -0.3896, 0.669, -0.3791, 0.611, 0.7491, 0.3383, 0.7358, 0.2852, 0.7719, 0.2989, -0.3812, 0.7463, -0.3431, 0.7062, -0.3291, 0.7673, -0.3896, 0.669, -0.3431, 0.7062, -0.3812, 0.7463, 0.8715, 0.3235, 0.8926, 0.395, 0.8406, 0.3294, 0.1922, 0.5163, 0.1714, 0.4952, 0.2062, 0.4536, 0.85, 0.1768, 0.9105, 0.1569, 0.9123, 0.1951, 0.1398, 0.5714, 0.1094, 0.5699, 0.1334, 0.5382, 0.4669, 0.2037, 0.524, 0.2205, 0.4914, 0.2371, 0.6122, 0.7356, 0.6453, 0.6859, 0.6651, 0.7046, 0.8252, 0.8421, 0.8463, 0.8112, 0.8753, 0.8432, 0.5628, 0.8312, 0.6114, 0.8129, 0.6343, 0.8659, 0.6284, 0.8758, 0.6743, 0.8412, 0.6844, 0.8553, 0.5469, 0.1649, 0.5557, 0.1343, 0.5823, 0.143, 0.8252, 0.8421, 0.735, 0.7386, 0.8463, 0.8112, -0.33, 0.4754, -0.2903, 0.4632, -0.288, 0.5035, -0.3874, 0.4945, -0.4251, 0.423, -0.3593, 0.4258, -0.33, 0.4754, -0.3593, 0.4258, -0.3034, 0.4234, -0.3593, 0.4258, -0.4251, 0.423, -0.355, 0.3829, 0.09968, 0.9151, 0.07922, 0.891, 0.111, 0.8761, 0.1081, 0.6865, 0.1576, 0.6774, 0.1248, 0.7183, 0.09271, 0.6505, 0.1123, 0.6328, 0.1081, 0.6865, 0.1123, 0.6328, 0.1218, 0.6237, 0.1263, 0.6322, 0.2688, 0.9073, 0.2581, 0.9219, 0.2491, 0.8798, 0.7279, 0.195, 0.7574, 0.1882, 0.7676, 0.2334, 0.5386, 0.1988, 0.5469, 0.1649, 0.5598, 0.1761, 0.6217, 0.2224, 0.5938, 0.1742, 0.645, 0.1787, 0.3585, 0.5966, 0.4031, 0.5919, 0.3809, 0.6387, 0.5691, 0.703, 0.5419, 0.7471, 0.5365, 0.7027, 0.5049, 0.6533, 0.4937, 0.7336, 0.4859, 0.6844, 0.5598, 0.1761, 0.5823, 0.143, 0.5938, 0.1742, 0.1196, 0.5809, 0.09108, 0.5976, 0.08631, 0.5804, 0.1316, 0.6221, 0.1561, 0.6403, 0.1263, 0.6322, 0.06008, 0.7121, 0.09271, 0.6505, 0.1081, 0.6865, 0.1039, 0.7746, 0.07531, 0.7591, 0.1248, 0.7183, -0.355, 0.3829, -0.3216, 0.3804, -0.3034, 0.4234, -0.3874, 0.4945, -0.33, 0.4754, -0.3718, 0.5287, 0.1714, 0.4952, 0.1922, 0.5163, 0.186, 0.5376, 0.5492, 0.2573, 0.5562, 0.3041, 0.5128, 0.2485, 0.4669, 0.2037, 0.4914, 0.2371, 0.4361, 0.2274, 0.8973, 0.8798, 0.8753, 0.8432, 0.9547, 0.8378, 0.6284, 0.8758, 0.6844, 0.8553, 0.6879, 0.88, 0.5921, 0.7699, 0.6287, 0.7619, 0.6211, 0.7938, 0.4669, 0.2037, 0.4361, 0.2274, 0.3844, 0.1797, 0.7491, 0.3383, 0.7489, 0.3834, 0.6453, 0.2836, 0.8208, 0.2026, 0.8789, 0.2109, 0.8505, 0.2269, -0.5102, 0.6626, -0.5555, 0.5993, -0.5062, 0.6349, 0.4382, 0.7641, 0.4438, 0.8191, 0.3999, 0.779, 0.4276, 0.68, 0.3865, 0.7177, 0.4122, 0.6232, -0.4266, 0.5755, -0.4633, 0.4931, -0.3718, 0.5287, 0.5635, 0.8681, 0.4859, 0.8476, 0.5341, 0.8214, 0.8474, 0.1956, 0.8789, 0.2109, 0.8208, 0.2026, 0.03073, 0.661, 0.09108, 0.5976, 0.066, 0.6358, 0.1366, 0.9608, 0.08731, 0.9655, 0.09968, 0.9151, 0.066, 0.6358, 0.09271, 0.6505, 0.03073, 0.661, 0.3215, 0.9116, 0.2688, 0.9073, 0.2755, 0.8822, 0.3844, 0.1797, 0.474, 0.1576, 0.5088, 0.1972, 0.7729, 0.1677, 0.8108, 0.1797, 0.7926, 0.2032, 0.4151, 0.2822, 0.3186, 0.2782, 0.3477, 0.2343, 0.5575, 0.2202, 0.53, 0.224, 0.5386, 0.1988, 0.3633, 0.1797, 0.4034, 0.213, 0.3477, 0.2343, 0.3559, 0.1269, 0.3006, 0.1989, 0.2977, 0.1722, 0.3559, 0.1269, 0.3633, 0.1797, 0.3006, 0.1989, 0.6078, 0.7071, 0.5691, 0.703, 0.5907, 0.6694, 0.2852, 0.6391, 0.3585, 0.5966, 0.3809, 0.6387, 0.3295, 0.4211, 0.2947, 0.3548, 0.3221, 0.3592, -0.2432, 0.5859, -0.2543, 0.4972, -0.2231, 0.4871, 0.7926, 0.2032, 0.7676, 0.2334, 0.7574, 0.1882, 0.1218, 0.6237, 0.1268, 0.602, 0.1316, 0.6221, -0.5077, 0.3804, -0.4451, 0.3855, -0.4745, 0.4235, 0.5855, 0.8031, 0.5823, 0.7855, 0.6211, 0.7938, 0.4608, 0.3897, 0.4988, 0.3394, 0.497, 0.3898, 0.09108, 0.5976, 0.01993, 0.6145, 0.02369, 0.5789, 0.8784, 0.578, 0.8946, 0.6124, 0.8195, 0.5915, 0.5625, 0.08275, 0.5772, 0.1187, 0.5392, 0.1011, 0.1561, 0.6403, 0.1909, 0.6455, 0.1576, 0.6774, 0.7098, 0.2495, 0.7518, 0.2661, 0.7358, 0.2852, 0.5823, 0.143, 0.5557, 0.1343, 0.5772, 0.1187, 0.7075, 0.5846, 0.5436, 0.5855, 0.6551, 0.5586, 0.7875, 0.8624, 0.7872, 0.9318, 0.7374, 0.9249, 0.8929, 0.472, 0.8909, 0.4032, 0.9479, 0.4762, 0.5128, 0.2485, 0.5562, 0.3041, 0.4954, 0.2667, 0.5904, 0.4743, 0.605, 0.5475, 0.5508, 0.4627, 0.6343, 0.8659, 0.6114, 0.8129, 0.6641, 0.7943, 0.7516, 0.581, 0.7917, 0.5171, 0.8055, 0.5507, 0.5612, 0.4173, 0.6064, 0.4084, 0.5904, 0.4743, 0.6641, 0.7943, 0.6287, 0.7619, 0.7219, 0.7784, 0.6641, 0.7943, 0.6211, 0.7938, 0.6287, 0.7619, 0.8195, 0.5915, 0.7516, 0.581, 0.8031, 0.5758, 0.5904, 0.4743, 0.6464, 0.5104, 0.605, 0.5475, 0.6747, 0.4463, 0.699, 0.5356, 0.6464, 0.5104, 0.5417, 0.5241, 0.605, 0.5475, 0.5436, 0.5855, 0.1234, 0.2858, 0.05789, 0.3269, 0.04052, 0.2339, 0.7374, 0.9249, 0.7872, 0.9318, 0.7776, 0.9542, 0.4914, 0.2371, 0.4954, 0.2667, 0.4361, 0.2274, 0.1751, 0.02713, 0.2724, 0.02002, 0.2349, 0.1558, 0.8429, 0.8649, 0.7872, 0.9318, 0.7875, 0.8624, 0.9564, 0.7136, 0.9815, 0.7388, 0.9313, 0.7903, 0.947, 0.8146, 0.9547, 0.8378, 0.8753, 0.8432, 0.7531, 0.9944, 0.6716, 0.9632, 0.7041, 0.9368, 0.5866, 0.3014, 0.6375, 0.2986, 0.6261, 0.3788, 0.4245, 0.5766, 0.4247, 0.5309, 0.5097, 0.5865, 0.3785, 0.1457, 0.3633, 0.1797, 0.3559, 0.1269, -0.5077, 0.3804, -0.5151, 0.4205, -0.5344, 0.3889, 0.6716, 0.9632, 0.6284, 0.8758, 0.6879, 0.88, 0.5086, 0.4456, 0.4608, 0.3897, 0.497, 0.3898, 0.422, 0.07109, 0.3785, 0.1457, 0.3559, 0.1269, 0.1368, 0.09558, 0.1622, 0.1751, 0.1303, 0.171, 0.04052, 0.2339, 0.07184, 0.1688, 0.1325, 0.2022, 0.01082, 0.06749, 0.04943, 0.04799, 0.08034, 0.1361, 0.6375, 0.2986, 0.6664, 0.382, 0.6261, 0.3788, 0.08631, 0.5804, 0.06007, 0.55, 0.07953, 0.5242, 0.1334, 0.5382, 0.1094, 0.5699, 0.114, 0.5127, 0.735, 0.7386, 0.8001, 0.6716, 0.7987, 0.7439, 0.8113, 0.7705, 0.7987, 0.7439, 0.8421, 0.768, 0.736, 0.7568, 0.7219, 0.7784, 0.6651, 0.7046, 0.7933, 0.0615, 0.8598, 0.04807, 0.9105, 0.1569, 0.7981, 0.1541, 0.7933, 0.0615, 0.85, 0.1768, 0.1334, 0.5382, 0.114, 0.5127, 0.1714, 0.4952, 0.497, 0.3898, 0.4988, 0.3394, 0.5333, 0.4022, 0.002973, 0.04313, 0.03575, 0.01096, 0.04943, 0.04799, 0.1368, 0.09558, 0.1751, 0.02713, 0.1918, 0.173, 0.9102, 0.4885, 0.8784, 0.578, 0.868, 0.5407, 0.3756, 0.04824, 0.3207, 0.08197, 0.2724, 0.02002, 0.7246, 0.8561, 0.6844, 0.8553, 0.6743, 0.8412, 0.8929, 0.472, 0.868, 0.5407, 0.8232, 0.5092, 0.7969, 0.8254, 0.7875, 0.8624, 0.7477, 0.8621, 0.1222, 0.4176, 0.2062, 0.4536, 0.1714, 0.4952, 0.04568, 0.4028, 0.1222, 0.4176, 0.07326, 0.4483, 0.752, 0.4749, 0.8193, 0.3986, 0.8385, 0.4543, 0.8796, 0.8154, 0.8463, 0.8112, 0.8573, 0.7913, 0.06007, 0.55, 0.05184, 0.5046, 0.07953, 0.5242, 0.008815, 0.5571, 0.05184, 0.5046, 0.06007, 0.55, 0.007932, 0.4724, 0.04568, 0.4028, 0.07326, 0.4483, 0.3824, 0.3364, 0.4061, 0.3823, 0.3221, 0.3592, 0.947, 0.8146, 0.9107, 0.7952, 0.9313, 0.7903, 0.04826, 0.379, 0.1138, 0.3177, 0.1114, 0.3445, -0.5151, 0.4205, -0.5691, 0.4083, -0.5344, 0.3889, 0.7987, 0.7439, 0.8279, 0.7374, 0.8421, 0.768, 0.3207, 0.08197, 0.2977, 0.1722, 0.2349, 0.1558, 0.3207, 0.08197, 0.3756, 0.04824, 0.2977, 0.1722, 0.8429, 0.8649, 0.7875, 0.8624, 0.7969, 0.8254, 0.7246, 0.8561, 0.7477, 0.8621, 0.6879, 0.88, 0.9815, 0.7388, 0.9564, 0.7136, 0.9621, 0.6606, 0.7246, 0.8561, 0.6879, 0.88, 0.6844, 0.8553, 0.4495, 0.3444, 0.4042, 0.3637, 0.4354, 0.2934, 0.2151, 0.4412, 0.2031, 0.3581, 0.2947, 0.3548, 0.05789, 0.3269, 0.1234, 0.2858, 0.1138, 0.3177, 0.7184, 0.4875, 0.7402, 0.5762, 0.699, 0.5356, 0.8825, 0.7956, 0.8862, 0.7437, 0.9107, 0.7952, 0.5097, 0.5865, 0.4875, 0.4871, 0.5417, 0.5241, 0.7995, 0.6331, 0.8195, 0.5915, 0.8946, 0.6124, 0.7872, 0.9318, 0.8271, 0.9795, 0.7776, 0.9542, 0.07184, 0.1688, 0.08034, 0.1361, 0.1325, 0.2022, 0.6789, 0.4018, 0.7402, 0.4037, 0.6747, 0.4463, 0.8862, 0.7437, 0.8421, 0.768, 0.8279, 0.7374, 0.4875, 0.4871, 0.5508, 0.4627, 0.5417, 0.5241, 0.6261, 0.3788, 0.6664, 0.382, 0.6561, 0.4107, 0.3024, 0.2407, 0.2864, 0.1993, 0.3006, 0.1989, 0.08979, 0.108, 0.1303, 0.171, 0.1325, 0.2022, 0.7402, 0.5762, 0.7075, 0.5846, 0.699, 0.5356, 0.1845, 0.3434, 0.2326, 0.3432, 0.2031, 0.3581, 0.3024, 0.2407, 0.2686, 0.2663, 0.2414, 0.2541, 0.1495, 0.3522, 0.1845, 0.3434, 0.2031, 0.3581, 0.1773, 0.3205, 0.1845, 0.3434, 0.1465, 0.3222, 0.1773, 0.3205, 0.2235, 0.3102, 0.1845, 0.3434, 0.1465, 0.3222, 0.1495, 0.3522, 0.1114, 0.3445, 0.2245, 0.2542, 0.2338, 0.2804, 0.2089, 0.2806, 0.1865, 0.2637, 0.1729, 0.2731, 0.1424, 0.2557, 0.1729, 0.2731, 0.174, 0.2924, 0.1424, 0.2557, 0.3028, 0.2672, 0.3477, 0.2343, 0.3186, 0.2782, 0.3024, 0.2407, 0.3028, 0.2672, 0.2686, 0.2663, 0.1895, 0.221, 0.1865, 0.2637, 0.1424, 0.2557, 0.1459, 0.3049, 0.1465, 0.3222, 0.1138, 0.3177, 0.1234, 0.2858, 0.1424, 0.2557, 0.1459, 0.3049, 0.5772, 0.1187, 0.6444, 0.1138, 0.5823, 0.143, 0.1459, 0.3049, 0.174, 0.2924, 0.1773, 0.3205, -0.2903, 0.4632, -0.3034, 0.4234, -0.2646, 0.4586, 0.3138, 0.317, 0.3221, 0.3592, 0.2896, 0.3236, 0.2686, 0.2663, 0.3028, 0.2672, 0.2706, 0.3044, 0.2706, 0.3044, 0.3186, 0.2782, 0.3138, 0.317, 0.8406, 0.3294, 0.8926, 0.395, 0.7489, 0.3834, 0.2706, 0.3044, 0.2896, 0.3236, 0.2639, 0.3326, 0.2639, 0.3326, 0.2896, 0.3236, 0.2947, 0.3548, 0.1501, 0.2154, 0.1424, 0.2557, 0.1267, 0.2526, 0.3024, 0.2407, 0.2414, 0.2541, 0.2349, 0.2033, 0.1996, 0.198, 0.1918, 0.173, 0.2378, 0.1865, 0.1895, 0.221, 0.1424, 0.2557, 0.1501, 0.2154, -0.2543, 0.4972, -0.288, 0.5035, -0.2646, 0.4586, 0.1138, 0.3177, 0.1465, 0.3222, 0.1114, 0.3445, 0.2172, 0.2363, 0.2089, 0.2806, 0.1865, 0.2637, 0.2864, 0.1993, 0.2349, 0.2033, 0.2378, 0.1865, 0.2977, 0.1722, 0.2864, 0.1993, 0.2685, 0.1821, 0.2349, 0.1558, 0.2378, 0.1865, 0.1918, 0.173, 0.1622, 0.1751, 0.1501, 0.2154, 0.1325, 0.2022, 0.3124, 0.9422, 0.2581, 0.9219, 0.2688, 0.9073, 0.03073, 0.661, 0.09271, 0.6505, 0.06008, 0.7121, 0.1268, 0.602, 0.1196, 0.5809, 0.1398, 0.5714, 0.8789, 0.2109, 0.8922, 0.2431, 0.8505, 0.2269, -0.3718, 0.5287, -0.4633, 0.4931, -0.3874, 0.4945, -0.3431, 0.7062, -0.2921, 0.6624, -0.247, 0.6939, 0.5907, 0.6694, 0.5283, 0.6321, 0.5733, 0.5935, 0.5365, 0.7027, 0.5202, 0.7197, 0.5049, 0.6533, 0.7098, 0.2495, 0.6709, 0.2121, 0.7676, 0.2334, 0.2755, 0.8822, 0.2491, 0.8798, 0.2325, 0.8386, 0.1081, 0.6865, 0.1123, 0.6328, 0.1263, 0.6322, 0.271, 0.7874, 0.3661, 0.8495, 0.3276, 0.8581, 0.8047, 0.2937, 0.7491, 0.3383, 0.7719, 0.2989, 0.1576, 0.6774, 0.1672, 0.7447, 0.1248, 0.7183, 0.1909, 0.6455, 0.2452, 0.6565, 0.1576, 0.6774, 0.1248, 0.7183, 0.1202, 0.8014, 0.1039, 0.7746, 0.1202, 0.8014, 0.1672, 0.7447, 0.187, 0.8073, 0.4937, 0.7336, 0.481, 0.7778, 0.4382, 0.7641, 0.4382, 0.7641, 0.481, 0.7778, 0.4722, 0.7988, -0.5181, 0.5926, -0.5555, 0.5993, -0.5297, 0.552, 0.8417, 0.2459, 0.8741, 0.2648, 0.8393, 0.2688, 0.7719, 0.2989, 0.7518, 0.2661, 0.8047, 0.2937, 0.8417, 0.2459, 0.8505, 0.2269, 0.8741, 0.2648, 0.01993, 0.6145, 0.09108, 0.5976, 0.03073, 0.661, 0.111, 0.8761, 0.1437, 0.9181, 0.09968, 0.9151, 0.4751, 0.1127, 0.4374, 0.08387, 0.4702, 0.06222, 0.5088, 0.1972, 0.4669, 0.2037, 0.3844, 0.1797, 0.5614, 0.244, 0.5575, 0.2202, 0.5831, 0.2174, 0.6122, 0.7356, 0.5921, 0.7699, 0.5679, 0.7343, 0.2755, 0.8822, 0.2793, 0.862, 0.3276, 0.8581, 0.894, 0.2718, 0.8922, 0.2431, 0.9672, 0.2582, 0.4937, 0.7336, 0.5202, 0.7197, 0.4964, 0.7722, 0.5049, 0.6533, 0.5202, 0.7197, 0.4937, 0.7336, 0.651, 0.1416, 0.645, 0.1787, 0.5823, 0.143, 0.7098, 0.2495, 0.7676, 0.2334, 0.7518, 0.2661, 0.7518, 0.2661, 0.7676, 0.2334, 0.7935, 0.2607, 0.6223, 0.2403, 0.6709, 0.2121, 0.7098, 0.2495, 0.6223, 0.2403, 0.7098, 0.2495, 0.6453, 0.2836, 0.1263, 0.6322, 0.1561, 0.6403, 0.1576, 0.6774, -0.33, 0.4754, -0.3034, 0.4234, -0.2903, 0.4632, 0.5161, 0.03029, 0.5625, 0.08275, 0.5392, 0.1011, -0.2432, 0.5859, -0.2975, 0.6093, -0.288, 0.5035, -0.2921, 0.6624, -0.2975, 0.6093, -0.2432, 0.5859, -0.5151, 0.4205, -0.5077, 0.3804, -0.4745, 0.4235, 0.09734, 0.8514, 0.07922, 0.891, 0.05024, 0.8641, 0.894, 0.2718, 0.8997, 0.3715, 0.8715, 0.3235, 0.8557, 0.2991, 0.8715, 0.3235, 0.8406, 0.3294, 0.09852, 0.6181, 0.1218, 0.6237, 0.1123, 0.6328, 0.3124, 0.9422, 0.2954, 0.9712, 0.2581, 0.9219, 0.7574, 0.1882, 0.7729, 0.1677, 0.7926, 0.2032, 0.6886, 0.1467, 0.7082, 0.1167, 0.7574, 0.1882, 0.5575, 0.2202, 0.5386, 0.1988, 0.5831, 0.2174, 0.5891, 0.2713, 0.5831, 0.2174, 0.6217, 0.2224, 0.2452, 0.6565, 0.2301, 0.6341, 0.2852, 0.6391, 0.5519, 0.7745, 0.5921, 0.7699, 0.5823, 0.7855, 0.5691, 0.703, 0.6078, 0.7071, 0.5679, 0.7343, 0.6117, 0.591, 0.5907, 0.6694, 0.5733, 0.5935, 0.6453, 0.6859, 0.6122, 0.7356, 0.6078, 0.7071, 0.1532, 0.6024, 0.1398, 0.5714, 0.2127, 0.5619, 0.2324, 0.5148, 0.2645, 0.4569, 0.2799, 0.4852, 0.1922, 0.5163, 0.2324, 0.5148, 0.186, 0.5376, 0.1909, 0.6455, 0.1902, 0.6305, 0.2301, 0.6341, 0.2224, 0.609, 0.2804, 0.6003, 0.2301, 0.6341, 0.3092, 0.5266, 0.3458, 0.5514, 0.2771, 0.5655, 0.2127, 0.5619, 0.2771, 0.5655, 0.2224, 0.609, 0.5492, 0.2573, 0.53, 0.224, 0.5614, 0.244, 0.5155, 0.7812, 0.5823, 0.7855, 0.5628, 0.8312, 0.5155, 0.7812, 0.507, 0.8016, 0.4964, 0.7722, 0.507, 0.8016, 0.4722, 0.7988, 0.481, 0.7778, 0.2581, 0.9219, 0.1882, 0.9159, 0.1915, 0.8902, 0.2448, 0.9649, 0.2426, 0.9818, 0.2117, 0.9577, 0.7729, 0.1677, 0.7981, 0.1541, 0.8108, 0.1797, 0.7082, 0.1167, 0.7268, 0.06236, 0.7729, 0.1677, 0.5088, 0.1972, 0.474, 0.1576, 0.5469, 0.1649, 0.2719, 1.001, 0.2426, 0.9818, 0.2448, 0.9649, 0.3844, 0.1797, 0.4043, 0.1447, 0.474, 0.1576, 0.2719, 1.001, 0.2448, 0.9649, 0.2954, 0.9712, 0.5392, 0.1011, 0.518, 0.1289, 0.4702, 0.06222, 0.5469, 0.1649, 0.518, 0.1289, 0.5557, 0.1343, 0.3124, 0.9422, 0.2688, 0.9073, 0.3215, 0.9116, 0.09968, 0.9151, 0.1437, 0.9181, 0.1366, 0.9608, 0.066, 0.6358, 0.09108, 0.5976, 0.09852, 0.6181, 0.7926, 0.2032, 0.8122, 0.2248, 0.7676, 0.2334, 0.8474, 0.1956, 0.85, 0.1768, 0.9123, 0.1951, 0.7926, 0.2032, 0.8108, 0.1797, 0.8208, 0.2026, 0.8789, 0.2109, 0.9123, 0.1951, 0.8922, 0.2431, 0.7358, 0.2852, 0.7518, 0.2661, 0.7719, 0.2989, 0.7518, 0.2661, 0.7935, 0.2607, 0.8047, 0.2937, 0.8122, 0.2248, 0.8417, 0.2459, 0.7986, 0.2468, 0.1408, 0.8277, 0.09734, 0.8514, 0.03886, 0.8297, 0.8741, 0.2648, 0.894, 0.2718, 0.8557, 0.2991, -0.4792, 0.5937, -0.4726, 0.5335, -0.4266, 0.5755, 0.4538, 0.5985, 0.4276, 0.68, 0.4122, 0.6232, 0.4538, 0.5985, 0.4859, 0.6844, 0.4276, 0.68, 0.4881, 0.6124, 0.4859, 0.6844, 0.4538, 0.5985, -0.5062, 0.6349, -0.5555, 0.5993, -0.5181, 0.5926, 0.2852, 0.6391, 0.3809, 0.6387, 0.3645, 0.6775, 0.2568, 0.7063, 0.2852, 0.6391, 0.3645, 0.6775, 0.2121, 0.732, 0.2568, 0.7063, 0.2647, 0.7858, 0.2568, 0.7063, 0.381, 0.7273, 0.2647, 0.7858, 0.03886, 0.8297, 0.01428, 0.8769, 0.02019, 0.8244, 0.8715, 0.3235, 0.8997, 0.3715, 0.8926, 0.395, -0.3431, 0.7062, -0.3896, 0.669, -0.2921, 0.6624, 0.9105, 0.1569, 0.9371, 0.04384, 0.9712, 0.1898, 0.9105, 0.1569, 0.8598, 0.04807, 0.9371, 0.04384, 0.9123, 0.1951, 0.9105, 0.1569, 0.9712, 0.1898, 0.85, 0.1768, 0.8108, 0.1797, 0.7981, 0.1541, 0.05095, 0.9401, 0.09968, 0.9151, 0.08731, 0.9655, 0.07922, 0.891, 0.09968, 0.9151, 0.05095, 0.9401, 0.5492, 0.2573, 0.5891, 0.2713, 0.5562, 0.3041, 0.8463, 0.8112, 0.735, 0.7386, 0.8113, 0.7705, 0.5628, 0.8312, 0.5855, 0.8031, 0.6114, 0.8129, 0.2117, 0.9577, 0.2426, 0.9818, 0.1882, 0.9575, -0.4266, 0.5755, -0.3718, 0.5287, -0.3538, 0.5719, -0.3874, 0.4945, -0.3593, 0.4258, -0.33, 0.4754, 0.05024, 0.8641, 0.07922, 0.891, 0.02664, 0.9324, 0.02664, 0.9324, 0.07922, 0.891, 0.05095, 0.9401, 0.01428, 0.8769, 0.05024, 0.8641, 0.02664, 0.9324, 0.1081, 0.6865, 0.1263, 0.6322, 0.1576, 0.6774, 0.1218, 0.6237, 0.1316, 0.6221, 0.1263, 0.6322, 0.2793, 0.862, 0.2755, 0.8822, 0.2325, 0.8386, 0.3276, 0.8581, 0.2793, 0.862, 0.269, 0.8365, 0.2688, 0.9073, 0.2491, 0.8798, 0.2755, 0.8822, 0.6709, 0.2121, 0.6886, 0.1467, 0.7279, 0.195, 0.6709, 0.2121, 0.7279, 0.195, 0.7676, 0.2334, 0.5938, 0.1742, 0.6217, 0.2224, 0.5598, 0.1761, 0.5283, 0.6321, 0.5365, 0.7027, 0.5049, 0.6533, 0.4881, 0.6124, 0.5283, 0.6321, 0.5049, 0.6533, 0.5283, 0.6321, 0.5907, 0.6694, 0.5365, 0.7027, 0.5365, 0.7027, 0.5907, 0.6694, 0.5691, 0.703, 0.3458, 0.5514, 0.4031, 0.5919, 0.3585, 0.5966, 0.2325, 0.8386, 0.2491, 0.8798, 0.1943, 0.8472, 0.269, 0.8365, 0.2325, 0.8386, 0.2289, 0.8033, 0.1316, 0.6221, 0.1964, 0.5978, 0.1561, 0.6403, 0.07531, 0.7591, 0.1081, 0.6865, 0.1248, 0.7183, -0.4251, 0.423, -0.4451, 0.3855, -0.355, 0.3829, -0.288, 0.5035, -0.3718, 0.5287, -0.33, 0.4754, -0.2543, 0.4972, -0.2646, 0.4586, -0.2231, 0.4871, 0.6287, 0.7619, 0.6122, 0.7356, 0.6651, 0.7046, 0.186, 0.5376, 0.1398, 0.5714, 0.1334, 0.5382, 0.9585, 0.876, 0.8973, 0.8798, 0.9547, 0.8378, 0.1398, 0.5714, 0.1196, 0.5809, 0.1094, 0.5699, 0.5333, 0.4022, 0.5086, 0.4456, 0.497, 0.3898, 0.5921, 0.7699, 0.6122, 0.7356, 0.6287, 0.7619, 0.9712, 0.1898, 0.9371, 0.04384, 0.9794, 0.02508, -0.3791, 0.611, -0.3538, 0.5719, -0.2975, 0.6093, -0.5102, 0.6626, -0.5794, 0.5951, -0.5555, 0.5993, 0.1576, 0.6774, 0.2121, 0.732, 0.1672, 0.7447, 0.02664, 0.9324, 0.00215, 0.9244, 0.01428, 0.8769, -0.5508, 0.456, -0.5691, 0.4083, -0.5151, 0.4205, 0.4382, 0.7641, 0.4722, 0.7988, 0.4438, 0.8191, -0.5794, 0.5951, -0.5557, 0.5089, -0.5297, 0.552, -0.4266, 0.5755, -0.4726, 0.5335, -0.4633, 0.4931, 0.7986, 0.2468, 0.8393, 0.2688, 0.7935, 0.2607, 0.7935, 0.2607, 0.8557, 0.2991, 0.8047, 0.2937, 0.1882, 0.8366, 0.1725, 0.9085, 0.1408, 0.8277, 0.1437, 0.9181, 0.1725, 0.9085, 0.1366, 0.9608, 0.3431, 0.8854, 0.3215, 0.9116, 0.2755, 0.8822, 0.2491, 0.8798, 0.1915, 0.8902, 0.1943, 0.8472, 0.507, 0.8016, 0.5341, 0.8214, 0.4859, 0.8476, 0.3295, 0.4211, 0.2151, 0.4412, 0.2947, 0.3548, 0.5575, 0.2202, 0.5614, 0.244, 0.53, 0.224, 0.3186, 0.2782, 0.3824, 0.3364, 0.3138, 0.317, 0.2804, 0.6003, 0.2771, 0.5655, 0.3458, 0.5514, 0.2324, 0.5148, 0.2799, 0.4852, 0.2536, 0.535, 0.6453, 0.6859, 0.6078, 0.7071, 0.5907, 0.6694, 0.5831, 0.2174, 0.5386, 0.1988, 0.5598, 0.1761, 0.4061, 0.3823, 0.3714, 0.4023, 0.3221, 0.3592, 0.1316, 0.6221, 0.1268, 0.602, 0.1532, 0.6024, -0.4251, 0.423, -0.4745, 0.4235, -0.4451, 0.3855, 0.6651, 0.7046, 0.6453, 0.6859, 0.6785, 0.6166, 0.4914, 0.2371, 0.524, 0.2205, 0.5128, 0.2485, 0.7981, 0.1541, 0.7268, 0.06236, 0.7933, 0.0615, 0.524, 0.2205, 0.53, 0.224, 0.5128, 0.2485, 0.8429, 0.8649, 0.8102, 0.9233, 0.7872, 0.9318, 0.85, 0.1768, 0.7933, 0.0615, 0.9105, 0.1569, 0.9479, 0.4762, 0.8946, 0.6124, 0.8784, 0.578, 0.4354, 0.2934, 0.522, 0.3096, 0.4495, 0.3444, 0.8232, 0.5092, 0.7917, 0.5171, 0.8385, 0.4543, 0.8055, 0.5507, 0.7917, 0.5171, 0.8232, 0.5092, 0.9102, 0.4885, 0.9479, 0.4762, 0.8784, 0.578, 0.8385, 0.4543, 0.8909, 0.4032, 0.8929, 0.472, 0.7219, 0.7784, 0.6287, 0.7619, 0.6651, 0.7046, 0.4397, 0.4564, 0.4608, 0.3897, 0.5086, 0.4456, 0.6064, 0.4084, 0.6561, 0.4107, 0.6382, 0.4307, 0.4247, 0.5309, 0.4397, 0.4564, 0.4875, 0.4871, 0.5436, 0.5855, 0.605, 0.5475, 0.6551, 0.5586, 0.605, 0.5475, 0.6464, 0.5104, 0.699, 0.5356, 0.5417, 0.5241, 0.5508, 0.4627, 0.605, 0.5475, 0.6382, 0.4307, 0.6561, 0.4107, 0.6747, 0.4463, 0.7477, 0.8621, 0.7875, 0.8624, 0.7374, 0.9249, 0.08034, 0.1361, 0.04943, 0.04799, 0.08979, 0.108, 0.4914, 0.2371, 0.5128, 0.2485, 0.4954, 0.2667, 0.4354, 0.2934, 0.4361, 0.2274, 0.4954, 0.2667, 0.4354, 0.2934, 0.4954, 0.2667, 0.522, 0.3096, 0.08034, 0.1361, 0.08979, 0.108, 0.1325, 0.2022, 0.6879, 0.88, 0.7374, 0.9249, 0.7041, 0.9368, 0.7872, 0.9318, 0.8102, 0.9233, 0.8271, 0.9795, 0.03575, 0.01096, 0.0929, 0.007365, 0.04943, 0.04799, 0.7477, 0.8621, 0.7374, 0.9249, 0.6879, 0.88, 0.6664, 0.382, 0.687, 0.3567, 0.6789, 0.4018, 0.7776, 0.9542, 0.7531, 0.9944, 0.7041, 0.9368, 0.06007, 0.55, 0.02369, 0.5789, 0.008815, 0.5571, 0.04826, 0.379, 0.05789, 0.3269, 0.1138, 0.3177, 0.8113, 0.7705, 0.735, 0.7386, 0.7987, 0.7439, 0.5904, 0.4743, 0.6382, 0.4307, 0.6747, 0.4463, 0.8463, 0.8112, 0.8113, 0.7705, 0.8421, 0.768, 0.07184, 0.1688, 0.01082, 0.06749, 0.08034, 0.1361, 0.8753, 0.8432, 0.8463, 0.8112, 0.8796, 0.8154, 0.5904, 0.4743, 0.6747, 0.4463, 0.6464, 0.5104, 0.4954, 0.2667, 0.5562, 0.3041, 0.522, 0.3096, 0.6789, 0.4018, 0.687, 0.3567, 0.7402, 0.4037, 0.6375, 0.2986, 0.687, 0.3567, 0.6664, 0.382, 0.114, 0.5127, 0.1094, 0.5699, 0.07953, 0.5242, 0.08631, 0.5804, 0.02369, 0.5789, 0.06007, 0.55, 0.6641, 0.7943, 0.6114, 0.8129, 0.6211, 0.7938, 0.05184, 0.5046, 0.007932, 0.4724, 0.07326, 0.4483, 0.007932, 0.4724, 0.01204, 0.3523, 0.04568, 0.4028, 0.08979, 0.108, 0.1368, 0.09558, 0.1303, 0.171, 0.008815, 0.5571, 0.007932, 0.4724, 0.05184, 0.5046, 0.8232, 0.5092, 0.868, 0.5407, 0.828, 0.5654, 0.868, 0.5407, 0.8784, 0.578, 0.828, 0.5654, 0.7406, 0.8254, 0.7969, 0.8254, 0.7246, 0.8561, 0.8929, 0.472, 0.8232, 0.5092, 0.8385, 0.4543, 0.114, 0.5127, 0.07326, 0.4483, 0.1222, 0.4176, 0.8232, 0.5092, 0.828, 0.5654, 0.8055, 0.5507, 0.8862, 0.7437, 0.8569, 0.708, 0.9157, 0.7131, 0.8195, 0.5915, 0.7995, 0.6331, 0.7516, 0.581, 0.6664, 0.382, 0.6789, 0.4018, 0.6561, 0.4107, 0.2031, 0.3581, 0.1354, 0.4134, 0.1495, 0.3522, 0.07953, 0.5242, 0.05184, 0.5046, 0.07326, 0.4483, 0.1105, 0.03555, 0.1368, 0.09558, 0.08979, 0.108, 0.9107, 0.7952, 0.8796, 0.8154, 0.8825, 0.7956, 0.4151, 0.2822, 0.3824, 0.3364, 0.3186, 0.2782, 0.9815, 0.7388, 0.947, 0.8146, 0.9313, 0.7903, 0.6064, 0.4084, 0.6382, 0.4307, 0.5904, 0.4743, 0.8463, 0.8112, 0.8421, 0.768, 0.8573, 0.7913, 0.3756, 0.04824, 0.422, 0.07109, 0.3559, 0.1269, 0.9815, 0.627, 0.9815, 0.7388, 0.9621, 0.6606, 0.07953, 0.5242, 0.07326, 0.4483, 0.114, 0.5127, 0.947, 0.8146, 0.8796, 0.8154, 0.9107, 0.7952, 0.752, 0.4749, 0.7765, 0.4046, 0.8193, 0.3986, 0.2151, 0.4412, 0.1354, 0.4134, 0.2031, 0.3581, 0.5673, 0.3751, 0.6261, 0.3788, 0.6064, 0.4084, 0.699, 0.5356, 0.7075, 0.5846, 0.6551, 0.5586, 0.7402, 0.4037, 0.7184, 0.4875, 0.6747, 0.4463, 0.5086, 0.4456, 0.5333, 0.4022, 0.5508, 0.4627, 0.1105, 0.03555, 0.1751, 0.02713, 0.1368, 0.09558, 0.3756, 0.04824, 0.3559, 0.1269, 0.2977, 0.1722, 0.8279, 0.7374, 0.7987, 0.7439, 0.8001, 0.6716, 0.4875, 0.4871, 0.5086, 0.4456, 0.5508, 0.4627, 0.8193, 0.3986, 0.8909, 0.4032, 0.8385, 0.4543, 0.5508, 0.4627, 0.5333, 0.4022, 0.5612, 0.4173, 0.1267, 0.2526, 0.1424, 0.2557, 0.1234, 0.2858, 0.2172, 0.2363, 0.2245, 0.2542, 0.2089, 0.2806, 0.2031, 0.3581, 0.2326, 0.3432, 0.2947, 0.3548, 0.1773, 0.3205, 0.174, 0.2924, 0.2235, 0.3102, 0.3028, 0.2672, 0.3024, 0.2407, 0.3477, 0.2343, 0.2338, 0.2804, 0.2414, 0.2541, 0.2686, 0.2663, 0.1845, 0.3434, 0.2235, 0.3102, 0.2326, 0.3432, 0.1459, 0.3049, 0.1773, 0.3205, 0.1465, 0.3222, 0.1465, 0.3222, 0.1845, 0.3434, 0.1495, 0.3522, 0.1729, 0.2731, 0.1865, 0.2637, 0.2089, 0.2806, 0.2338, 0.2804, 0.2245, 0.2542, 0.2414, 0.2541, 0.2172, 0.2363, 0.2414, 0.2541, 0.2245, 0.2542, -0.3812, 0.7463, -0.4282, 0.7363, -0.3896, 0.669, 0.1424, 0.2557, 0.174, 0.2924, 0.1459, 0.3049, 0.2349, 0.2033, 0.2172, 0.2363, 0.1895, 0.221, 0.2235, 0.3102, 0.2639, 0.3326, 0.2326, 0.3432, 0.2706, 0.3044, 0.3028, 0.2672, 0.3186, 0.2782, 0.2864, 0.1993, 0.3024, 0.2407, 0.2349, 0.2033, 0.2896, 0.3236, 0.3221, 0.3592, 0.2947, 0.3548, 0.2414, 0.2541, 0.2172, 0.2363, 0.2349, 0.2033, 0.1138, 0.3177, 0.1234, 0.2858, 0.1459, 0.3049, 0.1895, 0.221, 0.2172, 0.2363, 0.1865, 0.2637, 0.174, 0.2924, 0.1729, 0.2731, 0.2089, 0.2806, 0.2349, 0.2033, 0.1895, 0.221, 0.1996, 0.198, 0.2685, 0.1821, 0.2864, 0.1993, 0.2378, 0.1865, 0.1996, 0.198, 0.1895, 0.221, 0.1622, 0.1751, 0.1622, 0.1751, 0.1895, 0.221, 0.1501, 0.2154, 0.1918, 0.173, 0.1996, 0.198, 0.1622, 0.1751, 0.2977, 0.1722, 0.3006, 0.1989, 0.2864, 0.1993, 0.2685, 0.1821, 0.2378, 0.1865, 0.2349, 0.1558, 0.2977, 0.1722, 0.2685, 0.1821, 0.2349, 0.1558, 0.5673, 0.3751, 0.6064, 0.4084, 0.5612, 0.4173, 0.5333, 0.4022, 0.4988, 0.3394, 0.5673, 0.3751, 0.4988, 0.3394, 0.5866, 0.3014, 0.5673, 0.3751, 0.5673, 0.3751, 0.5866, 0.3014, 0.6261, 0.3788, 0.174, 0.2924, 0.2089, 0.2806, 0.2235, 0.3102, 0.2338, 0.2804, 0.2686, 0.2663, 0.2706, 0.3044, 0.2089, 0.2806, 0.2338, 0.2804, 0.2235, 0.3102, 0.2235, 0.3102, 0.2706, 0.3044, 0.2639, 0.3326, 0.5625, 0.08275, 0.6174, 0.07073, 0.5772, 0.1187, -0.1994, 0.5966, -0.247, 0.6939, -0.2432, 0.5859, -0.4667, 0.6472, -0.4618, 0.7002, -0.5102, 0.6626, -0.3791, 0.611, -0.3896, 0.669, -0.4667, 0.6472, -0.5557, 0.5089, -0.5508, 0.456, -0.4633, 0.4931, -0.3874, 0.4945, -0.4633, 0.4931, -0.4251, 0.423, 0.066, 0.6358, 0.09852, 0.6181, 0.09271, 0.6505, 0.414, 0.1087, 0.4606, 0.1268, 0.4043, 0.1447, 0.2771, 0.5655, 0.2536, 0.535, 0.3092, 0.5266, 0.2536, 0.535, 0.2127, 0.5619, 0.2324, 0.5148, 0.507, 0.8016, 0.4859, 0.8476, 0.4722, 0.7988, 0.518, 0.1289, 0.474, 0.1576, 0.4751, 0.1127, 0.09852, 0.6181, 0.09108, 0.5976, 0.1268, 0.602, 0.8922, 0.2431, 0.9123, 0.1951, 0.9672, 0.2582, -0.4667, 0.6472, -0.5062, 0.6349, -0.4792, 0.5937, -0.5181, 0.5926, -0.5297, 0.552, -0.4792, 0.5937, 0.8047, 0.2937, 0.8406, 0.3294, 0.7491, 0.3383, -0.2975, 0.6093, -0.2921, 0.6624, -0.3791, 0.611, 0.2645, 0.4569, 0.1922, 0.5163, 0.2062, 0.4536, 0.5635, 0.8681, 0.5628, 0.8312, 0.6343, 0.8659, 0.5598, 0.1761, 0.5469, 0.1649, 0.5823, 0.143, 0.1094, 0.5699, 0.1196, 0.5809, 0.08631, 0.5804, 0.1334, 0.5382, 0.1714, 0.4952, 0.186, 0.5376, 0.53, 0.224, 0.5492, 0.2573, 0.5128, 0.2485, 0.5823, 0.7855, 0.5921, 0.7699, 0.6211, 0.7938, 0.7358, 0.2852, 0.7491, 0.3383, 0.6453, 0.2836, 0.8122, 0.2248, 0.8208, 0.2026, 0.8505, 0.2269, 0.5628, 0.8312, 0.5635, 0.8681, 0.5341, 0.8214, 0.4034, 0.213, 0.4151, 0.2822, 0.3477, 0.2343, 0.3006, 0.1989, 0.3633, 0.1797, 0.3477, 0.2343, 0.3714, 0.4023, 0.3295, 0.4211, 0.3221, 0.3592, -0.1994, 0.5966, -0.2432, 0.5859, -0.2231, 0.4871, 0.6114, 0.8129, 0.5855, 0.8031, 0.6211, 0.7938, 0.08631, 0.5804, 0.09108, 0.5976, 0.02369, 0.5789, 0.828, 0.5654, 0.8784, 0.578, 0.8195, 0.5915, 0.9102, 0.4885, 0.8929, 0.472, 0.9479, 0.4762, 0.7219, 0.7784, 0.6343, 0.8659, 0.6641, 0.7943, 0.5508, 0.4627, 0.5612, 0.4173, 0.5904, 0.4743, 0.7516, 0.581, 0.8055, 0.5507, 0.8031, 0.5758, 0.1267, 0.2526, 0.1234, 0.2858, 0.04052, 0.2339, 0.7041, 0.9368, 0.7374, 0.9249, 0.7776, 0.9542, 0.1918, 0.173, 0.1751, 0.02713, 0.2349, 0.1558, 0.8796, 0.8154, 0.947, 0.8146, 0.8753, 0.8432, 0.1495, 0.3522, 0.1354, 0.4134, 0.1114, 0.3445, 0.7041, 0.9368, 0.6716, 0.9632, 0.6879, 0.88, 0.1267, 0.2526, 0.04052, 0.2339, 0.1325, 0.2022, 0.1094, 0.5699, 0.08631, 0.5804, 0.07953, 0.5242, 0.01082, 0.06749, 0.002973, 0.04313, 0.04943, 0.04799, 0.1622, 0.1751, 0.1368, 0.09558, 0.1918, 0.173, 0.8929, 0.472, 0.9102, 0.4885, 0.868, 0.5407, 0.7406, 0.8254, 0.7246, 0.8561, 0.6743, 0.8412, 0.7246, 0.8561, 0.7969, 0.8254, 0.7477, 0.8621, 0.114, 0.5127, 0.1222, 0.4176, 0.1714, 0.4952, 0.9157, 0.7131, 0.8569, 0.708, 0.8897, 0.6569, 0.7917, 0.5171, 0.752, 0.4749, 0.8385, 0.4543, 0.8825, 0.7956, 0.8796, 0.8154, 0.8573, 0.7913, 0.3138, 0.317, 0.3824, 0.3364, 0.3221, 0.3592, 0.2724, 0.02002, 0.3207, 0.08197, 0.2349, 0.1558, 0.6747, 0.4463, 0.7184, 0.4875, 0.699, 0.5356, 0.8279, 0.7374, 0.8001, 0.6716, 0.8569, 0.708, 0.8867, 0.6478, 0.7995, 0.6331, 0.8946, 0.6124, 0.6561, 0.4107, 0.6789, 0.4018, 0.6747, 0.4463, 0.605, 0.5475, 0.699, 0.5356, 0.6551, 0.5586, 0.8569, 0.708, 0.8862, 0.7437, 0.8279, 0.7374, 0.6064, 0.4084, 0.6261, 0.3788, 0.6561, 0.4107, 0.3477, 0.2343, 0.3024, 0.2407, 0.3006, 0.1989, 0.2896, 0.3236, 0.2706, 0.3044, 0.3138, 0.317, 0.2326, 0.3432, 0.2639, 0.3326, 0.2947, 0.3548, 0.1325, 0.2022, 0.1501, 0.2154, 0.1267, 0.2526, 0.2349, 0.2033, 0.1996, 0.198, 0.2378, 0.1865, 0.1303, 0.171, 0.1622, 0.1751, 0.1325, 0.2022, 0.269, 0.8365, 0.271, 0.7874, 0.3276, 0.8581, 0.4875, 0.4871, 0.4397, 0.4564, 0.5086, 0.4456, 0.5097, 0.5865, 0.4247, 0.5309, 0.4875, 0.4871, 0.5333, 0.4022, 0.5673, 0.3751, 0.5612, 0.4173, 0.2235, 0.3102, 0.2338, 0.2804, 0.2706, 0.3044, 0.8862, 0.7437, 0.9157, 0.7131, 0.9107, 0.7952, 0.9157, 0.7131, 0.9564, 0.7136, 0.9313, 0.7903, 0.9564, 0.7136, 0.9157, 0.7131, 0.9621, 0.6606, 0.9157, 0.7131, 0.8897, 0.6569, 0.9621, 0.6606, 0.9107, 0.7952, 0.9157, 0.7131, 0.9313, 0.7903, 0.5519, 0.7745, 0.5155, 0.7812, 0.5419, 0.7471, 0.5365, 0.7027, 0.5419, 0.7471, 0.5155, 0.7812, 0.5202, 0.7197, 0.5365, 0.7027, 0.5155, 0.7812, 0.1105, 0.03555, 0.08979, 0.108, 0.04943, 0.04799, 0.828, 0.5654, 0.8195, 0.5915, 0.8031, 0.5758, 0.8055, 0.5507, 0.828, 0.5654, 0.8031, 0.5758, 0.7516, 0.581, 0.7472, 0.5454, 0.7917, 0.5171, 0.7472, 0.5454, 0.752, 0.4749, 0.7917, 0.5171, 0.0929, 0.007365, 0.1105, 0.03555, 0.04943, 0.04799, 0.8569, 0.708, 0.8001, 0.6716, 0.8897, 0.6569, 0.5436, 0.5855, 0.5097, 0.5865, 0.5417, 0.5241, 0.8909, 0.4032, 0.9735, 0.446, 0.9479, 0.4762, 0.1114, 0.3445, 0.1354, 0.4134, 0.1, 0.3995, 0.04826, 0.379, 0.1114, 0.3445, 0.1, 0.3995, 0.8862, 0.7437, 0.8825, 0.7956, 0.8573, 0.7913, 0.8421, 0.768, 0.8862, 0.7437, 0.8573, 0.7913, 0.3878, 0.4892, 0.3878, 0.5077, 0.3693, 0.5077, 0.368, 0.4866, 0.368, 0.4667, 0.3891, 0.4667, 0.3891, 0.5104, 0.3891, 0.5302, 0.368, 0.5302, 0.3904, 0.509, 0.3904, 0.4879, 0.4102, 0.4879, 0.4185, 0.8384, 0.4185, 0.8569, 0.4, 0.8569, 0.4198, 0.8357, 0.3987, 0.8357, 0.3987, 0.8159, 0.4198, 0.8595, 0.4198, 0.8793, 0.3987, 0.8793, 0.4212, 0.8582, 0.4212, 0.837, 0.441, 0.837, 0.3317, 0.4555, 0.3317, 0.474, 0.3132, 0.474, 0.3118, 0.4529, 0.3118, 0.433, 0.333, 0.433, 0.333, 0.4766, 0.333, 0.4965, 0.3118, 0.4965, 0.3343, 0.4753, 0.3343, 0.4542, 0.3541, 0.4542, 0.4439, 0.8994, 0.4439, 0.9179, 0.4254, 0.9179, 0.4241, 0.8968, 0.4241, 0.877, 0.4452, 0.877, 0.389, 0.9766, 0.4101, 0.9766, 0.4101, 0.9964, 0.4096, 0.9439, 0.4096, 0.9227, 0.4294, 0.9227, 0.3317, 0.474, 0.333, 0.4766, 0.3118, 0.4766, 0.3317, 0.474, 0.3317, 0.4555, 0.3343, 0.4542, 0.3132, 0.4555, 0.3118, 0.4529, 0.333, 0.4529, 0.3132, 0.474, 0.3105, 0.4753, 0.3105, 0.4542, 0.3105, 0.4753, 0.2907, 0.4753, 0.2907, 0.4542, 0.4088, 0.9739, 0.4101, 0.9766, 0.389, 0.9766, 0.407, 0.9241, 0.4096, 0.9227, 0.4096, 0.9439, 0.4439, 0.8994, 0.4254, 0.8994, 0.4241, 0.8968, 0.4155, 0.9505, 0.4155, 0.969, 0.4129, 0.9703, 0.4129, 0.9703, 0.3931, 0.9703, 0.3931, 0.9492, 0.3693, 0.5077, 0.3878, 0.5077, 0.3891, 0.5104, 0.3878, 0.5077, 0.3878, 0.4892, 0.3904, 0.4879, 0.3693, 0.4892, 0.368, 0.4866, 0.3891, 0.4866, 0.3693, 0.5077, 0.3666, 0.509, 0.3666, 0.4879, 0.3666, 0.509, 0.3468, 0.509, 0.3468, 0.4879, 0.4185, 0.8569, 0.4198, 0.8595, 0.3987, 0.8595, 0.4185, 0.8384, 0.4212, 0.837, 0.4212, 0.8582, 0.4, 0.8384, 0.3987, 0.8357, 0.4198, 0.8357, 0.4, 0.8569, 0.3974, 0.8582, 0.3974, 0.837, 0.3974, 0.8582, 0.3776, 0.8582, 0.3776, 0.837, 0.56, 0.9276, 0.5755, 0.9181, 0.5755, 0.9372, 0.5866, 0.9436, 0.5981, 0.9372, 0.5981, 0.9535, 0.5867, 0.9181, 0.5762, 0.9336, 0.5755, 0.9198, 0.5867, 0.9181, 0.5867, 0.9372, 0.5762, 0.9336, 0.5866, 0.956, 0.5755, 0.956, 0.5845, 0.9372, 0.56, 0.94, 0.5694, 0.9562, 0.5609, 0.9562, 0.5845, 0.9372, 0.5755, 0.956, 0.5766, 0.9403, 0.5707, 0.9372, 0.5694, 0.9562, 0.56, 0.94, 0.5868, 0.887, 0.6023, 0.8775, 0.6023, 0.8966, 0.6134, 0.903, 0.6249, 0.8965, 0.6249, 0.9128, 0.6135, 0.8775, 0.603, 0.8929, 0.6023, 0.8791, 0.6135, 0.8775, 0.6135, 0.8965, 0.603, 0.8929, 0.6134, 0.9154, 0.6023, 0.9154, 0.6113, 0.8965, 0.5868, 0.8993, 0.5962, 0.9156, 0.5877, 0.9156, 0.6113, 0.8965, 0.6023, 0.9154, 0.6034, 0.8997, 0.5975, 0.8966, 0.5962, 0.9156, 0.5868, 0.8993, 0.5151, 0.9273, 0.5306, 0.9178, 0.5306, 0.9369, 0.5417, 0.9433, 0.5532, 0.9369, 0.5532, 0.9532, 0.5418, 0.9178, 0.5313, 0.9333, 0.5306, 0.9194, 0.5418, 0.9178, 0.5418, 0.9369, 0.5313, 0.9333, 0.5417, 0.9557, 0.5306, 0.9557, 0.5396, 0.9369, 0.5151, 0.9397, 0.5245, 0.9559, 0.516, 0.9559, 0.5396, 0.9369, 0.5306, 0.9557, 0.5317, 0.94, 0.5258, 0.9369, 0.5245, 0.9559, 0.5151, 0.9397, 0.6104, 0.9252, 0.626, 0.9156, 0.626, 0.9347, 0.6371, 0.9411, 0.6486, 0.9347, 0.6486, 0.951, 0.6372, 0.9156, 0.6266, 0.9311, 0.626, 0.9173, 0.6372, 0.9156, 0.6372, 0.9347, 0.6266, 0.9311, 0.6371, 0.9535, 0.626, 0.9535, 0.635, 0.9347, 0.6104, 0.9375, 0.6199, 0.9538, 0.6113, 0.9538, 0.635, 0.9347, 0.626, 0.9535, 0.6271, 0.9379, 0.6212, 0.9347, 0.6199, 0.9538, 0.6104, 0.9375, 0.4722, 0.9514, 0.4722, 0.9699, 0.4537, 0.9699, 0.4523, 0.9487, 0.4523, 0.9289, 0.4735, 0.9289, 0.4735, 0.9725, 0.4735, 0.9923, 0.4523, 0.9923, 0.4748, 0.9712, 0.4748, 0.9501, 0.4946, 0.9501, 0.4722, 0.9699, 0.4735, 0.9725, 0.4523, 0.9725, 0.4722, 0.9699, 0.4722, 0.9514, 0.4748, 0.9501, 0.4722, 0.9514, 0.4537, 0.9514, 0.4523, 0.9487, 0.4537, 0.9699, 0.451, 0.9712, 0.451, 0.9501, 0.451, 0.9712, 0.4312, 0.9712, 0.4312, 0.9501, 0.4111, 0.4206, 0.4111, 0.4391, 0.3926, 0.4391, 0.4124, 0.4179, 0.3913, 0.4179, 0.3913, 0.3981, 0.4124, 0.4417, 0.4124, 0.4615, 0.3913, 0.4615, 0.4137, 0.4404, 0.4137, 0.4192, 0.4336, 0.4192, 0.4111, 0.4391, 0.4124, 0.4417, 0.3913, 0.4417, 0.4111, 0.4206, 0.4137, 0.4192, 0.4137, 0.4404, 0.4111, 0.4206, 0.3926, 0.4206, 0.3913, 0.4179, 0.3926, 0.4206, 0.3926, 0.4391, 0.39, 0.4404, 0.39, 0.4404, 0.3701, 0.4404, 0.3701, 0.4192, 0.4984, 0.8943, 0.4984, 0.9128, 0.4799, 0.9128, 0.4786, 0.8917, 0.4786, 0.8719, 0.4998, 0.8719, 0.4998, 0.9155, 0.4998, 0.9353, 0.4786, 0.9353, 0.5011, 0.893, 0.5209, 0.893, 0.5209, 0.9141, 0.4799, 0.9128, 0.4984, 0.9128, 0.4998, 0.9155, 0.4984, 0.8943, 0.5011, 0.893, 0.5011, 0.9141, 0.4799, 0.8943, 0.4786, 0.8917, 0.4998, 0.8917, 0.4799, 0.8943, 0.4799, 0.9128, 0.4773, 0.9141, 0.4773, 0.9141, 0.4575, 0.9141, 0.4575, 0.893, 0.3897, 0.8894, 0.3897, 0.9079, 0.3712, 0.9079, 0.3699, 0.8868, 0.3699, 0.867, 0.391, 0.867, 0.391, 0.9106, 0.391, 0.9304, 0.3699, 0.9304, 0.3924, 0.9092, 0.3924, 0.8881, 0.4122, 0.8881, 0.3712, 0.9079, 0.3897, 0.9079, 0.391, 0.9106, 0.3897, 0.8894, 0.3924, 0.8881, 0.3924, 0.9092, 0.3712, 0.8894, 0.3699, 0.8868, 0.391, 0.8868, 0.3712, 0.8894, 0.3712, 0.9079, 0.3686, 0.9092, 0.3686, 0.8881, 0.3686, 0.9092, 0.3487, 0.9092, 0.3661, 0.783, 0.3661, 0.8015, 0.3476, 0.8015, 0.3674, 0.7803, 0.3463, 0.7803, 0.3463, 0.7605, 0.3674, 0.8041, 0.3674, 0.8239, 0.3463, 0.8239, 0.3687, 0.8028, 0.3687, 0.7817, 0.3885, 0.7817, 0.3476, 0.8015, 0.3661, 0.8015, 0.3674, 0.8041, 0.3661, 0.783, 0.3687, 0.7817, 0.3687, 0.8028, 0.3661, 0.783, 0.3476, 0.783, 0.3463, 0.7803, 0.3476, 0.8015, 0.3449, 0.8028, 0.3449, 0.7817, 0.3449, 0.8028, 0.3251, 0.8028, 0.3251, 0.7817, 0.3624, 0.9449, 0.3624, 0.9634, 0.3438, 0.9634, 0.3637, 0.9423, 0.3425, 0.9423, 0.3425, 0.9225, 0.3637, 0.9661, 0.3637, 0.9859, 0.3425, 0.9859, 0.365, 0.9436, 0.3848, 0.9436, 0.3848, 0.9648, 0.3438, 0.9634, 0.3624, 0.9634, 0.3637, 0.9661, 0.3624, 0.9449, 0.365, 0.9436, 0.365, 0.9648, 0.3624, 0.9449, 0.3438, 0.9449, 0.3425, 0.9423, 0.3438, 0.9634, 0.3412, 0.9648, 0.3412, 0.9436, 0.3412, 0.9436, 0.3412, 0.9648, 0.3214, 0.9648, 0.5634, 0.9692, 0.5789, 0.9596, 0.5789, 0.9787, 0.59, 0.9851, 0.6015, 0.9787, 0.6015, 0.995, 0.5901, 0.9596, 0.5796, 0.9751, 0.5789, 0.9613, 0.5901, 0.9596, 0.5901, 0.9787, 0.5796, 0.9751, 0.59, 0.9975, 0.5789, 0.9975, 0.5879, 0.9787, 0.5634, 0.9815, 0.5728, 0.9977, 0.5643, 0.9977, 0.5879, 0.9787, 0.5789, 0.9975, 0.58, 0.9819, 0.5741, 0.9787, 0.5728, 0.9977, 0.5634, 0.9815, 0.5169, 0.9673, 0.5325, 0.9578, 0.5325, 0.9769, 0.5435, 0.9833, 0.5551, 0.9769, 0.5551, 0.9932, 0.5437, 0.9578, 0.5331, 0.9732, 0.5325, 0.9594, 0.5437, 0.9578, 0.5437, 0.9769, 0.5331, 0.9732, 0.5435, 0.9957, 0.5325, 0.9957, 0.5415, 0.9769, 0.5169, 0.9796, 0.5264, 0.9959, 0.5178, 0.9959, 0.5415, 0.9769, 0.5325, 0.9957, 0.5336, 0.98, 0.5277, 0.9769, 0.5264, 0.9959, 0.5169, 0.9796, 0.6083, 0.9676, 0.6238, 0.9581, 0.6238, 0.9772, 0.6349, 0.9836, 0.6464, 0.9772, 0.6464, 0.9935, 0.635, 0.9581, 0.6245, 0.9735, 0.6238, 0.9597, 0.635, 0.9581, 0.635, 0.9772, 0.6245, 0.9735, 0.6349, 0.996, 0.6238, 0.996, 0.6328, 0.9772, 0.6083, 0.98, 0.6177, 0.9962, 0.6092, 0.9962, 0.6328, 0.9772, 0.6238, 0.996, 0.6249, 0.9803, 0.619, 0.9772, 0.6177, 0.9962, 0.6083, 0.98, 0.3693, 0.4892, 0.3878, 0.4892, 0.3693, 0.5077, 0.3891, 0.4866, 0.368, 0.4866, 0.3891, 0.4667, 0.368, 0.5104, 0.3891, 0.5104, 0.368, 0.5302, 0.4102, 0.509, 0.3904, 0.509, 0.4102, 0.4879, 0.4, 0.8384, 0.4185, 0.8384, 0.4, 0.8569, 0.4198, 0.8159, 0.4198, 0.8357, 0.3987, 0.8159, 0.3987, 0.8595, 0.4198, 0.8595, 0.3987, 0.8793, 0.441, 0.8582, 0.4212, 0.8582, 0.441, 0.837, 0.3132, 0.4555, 0.3317, 0.4555, 0.3132, 0.474, 0.333, 0.4529, 0.3118, 0.4529, 0.333, 0.433, 0.3118, 0.4766, 0.333, 0.4766, 0.3118, 0.4965, 0.3541, 0.4753, 0.3343, 0.4753, 0.3541, 0.4542, 0.4254, 0.8994, 0.4439, 0.8994, 0.4254, 0.9179, 0.4452, 0.8968, 0.4241, 0.8968, 0.4452, 0.877, 0.389, 0.9964, 0.389, 0.9766, 0.4101, 0.9964, 0.4294, 0.9439, 0.4096, 0.9439, 0.4294, 0.9227, 0.3132, 0.474, 0.3317, 0.474, 0.3118, 0.4766, 0.3343, 0.4753, 0.3317, 0.474, 0.3343, 0.4542, 0.3317, 0.4555, 0.3132, 0.4555, 0.333, 0.4529, 0.3132, 0.4555, 0.3132, 0.474, 0.3105, 0.4542, 0.3105, 0.4542, 0.3105, 0.4753, 0.2907, 0.4542, 0.3903, 0.9739, 0.4088, 0.9739, 0.389, 0.9766, 0.407, 0.9426, 0.407, 0.9241, 0.4096, 0.9439, 0.4452, 0.8968, 0.4439, 0.8994, 0.4241, 0.8968, 0.4129, 0.9492, 0.4155, 0.9505, 0.4129, 0.9703, 0.4129, 0.9492, 0.4129, 0.9703, 0.3931, 0.9492, 0.368, 0.5104, 0.3693, 0.5077, 0.3891, 0.5104, 0.3904, 0.509, 0.3878, 0.5077, 0.3904, 0.4879, 0.3878, 0.4892, 0.3693, 0.4892, 0.3891, 0.4866, 0.3693, 0.4892, 0.3693, 0.5077, 0.3666, 0.4879, 0.3666, 0.4879, 0.3666, 0.509, 0.3468, 0.4879, 0.4, 0.8569, 0.4185, 0.8569, 0.3987, 0.8595, 0.4185, 0.8569, 0.4185, 0.8384, 0.4212, 0.8582, 0.4185, 0.8384, 0.4, 0.8384, 0.4198, 0.8357, 0.4, 0.8384, 0.4, 0.8569, 0.3974, 0.837, 0.3974, 0.837, 0.3974, 0.8582, 0.3776, 0.837, 0.4537, 0.9514, 0.4722, 0.9514, 0.4537, 0.9699, 0.4735, 0.9487, 0.4523, 0.9487, 0.4735, 0.9289, 0.4523, 0.9725, 0.4735, 0.9725, 0.4523, 0.9923, 0.4946, 0.9712, 0.4748, 0.9712, 0.4946, 0.9501, 0.4537, 0.9699, 0.4722, 0.9699, 0.4523, 0.9725, 0.4748, 0.9712, 0.4722, 0.9699, 0.4748, 0.9501, 0.4735, 0.9487, 0.4722, 0.9514, 0.4523, 0.9487, 0.4537, 0.9514, 0.4537, 0.9699, 0.451, 0.9501, 0.451, 0.9501, 0.451, 0.9712, 0.4312, 0.9501, 0.3926, 0.4206, 0.4111, 0.4206, 0.3926, 0.4391, 0.4124, 0.3981, 0.4124, 0.4179, 0.3913, 0.3981, 0.3913, 0.4417, 0.4124, 0.4417, 0.3913, 0.4615, 0.4336, 0.4404, 0.4137, 0.4404, 0.4336, 0.4192, 0.3926, 0.4391, 0.4111, 0.4391, 0.3913, 0.4417, 0.4111, 0.4391, 0.4111, 0.4206, 0.4137, 0.4404, 0.4124, 0.4179, 0.4111, 0.4206, 0.3913, 0.4179, 0.39, 0.4192, 0.3926, 0.4206, 0.39, 0.4404, 0.39, 0.4192, 0.39, 0.4404, 0.3701, 0.4192, 0.4799, 0.8943, 0.4984, 0.8943, 0.4799, 0.9128, 0.4998, 0.8917, 0.4786, 0.8917, 0.4998, 0.8719, 0.4786, 0.9155, 0.4998, 0.9155, 0.4786, 0.9353, 0.5011, 0.9141, 0.5011, 0.893, 0.5209, 0.9141, 0.4786, 0.9155, 0.4799, 0.9128, 0.4998, 0.9155, 0.4984, 0.9128, 0.4984, 0.8943, 0.5011, 0.9141, 0.4984, 0.8943, 0.4799, 0.8943, 0.4998, 0.8917, 0.4773, 0.893, 0.4799, 0.8943, 0.4773, 0.9141, 0.4773, 0.893, 0.4773, 0.9141, 0.4575, 0.893, 0.3712, 0.8894, 0.3897, 0.8894, 0.3712, 0.9079, 0.391, 0.8868, 0.3699, 0.8868, 0.391, 0.867, 0.3699, 0.9106, 0.391, 0.9106, 0.3699, 0.9304, 0.4122, 0.9092, 0.3924, 0.9092, 0.4122, 0.8881, 0.3699, 0.9106, 0.3712, 0.9079, 0.391, 0.9106, 0.3897, 0.9079, 0.3897, 0.8894, 0.3924, 0.9092, 0.3897, 0.8894, 0.3712, 0.8894, 0.391, 0.8868, 0.3686, 0.8881, 0.3712, 0.8894, 0.3686, 0.9092, 0.3487, 0.8881, 0.3686, 0.8881, 0.3487, 0.9092, 0.3476, 0.783, 0.3661, 0.783, 0.3476, 0.8015, 0.3674, 0.7605, 0.3674, 0.7803, 0.3463, 0.7605, 0.3463, 0.8041, 0.3674, 0.8041, 0.3463, 0.8239, 0.3885, 0.8028, 0.3687, 0.8028, 0.3885, 0.7817, 0.3463, 0.8041, 0.3476, 0.8015, 0.3674, 0.8041, 0.3661, 0.8015, 0.3661, 0.783, 0.3687, 0.8028, 0.3674, 0.7803, 0.3661, 0.783, 0.3463, 0.7803, 0.3476, 0.783, 0.3476, 0.8015, 0.3449, 0.7817, 0.3449, 0.7817, 0.3449, 0.8028, 0.3251, 0.7817, 0.3438, 0.9449, 0.3624, 0.9449, 0.3438, 0.9634, 0.3637, 0.9225, 0.3637, 0.9423, 0.3425, 0.9225, 0.3425, 0.9661, 0.3637, 0.9661, 0.3425, 0.9859, 0.365, 0.9648, 0.365, 0.9436, 0.3848, 0.9648, 0.3425, 0.9661, 0.3438, 0.9634, 0.3637, 0.9661, 0.3624, 0.9634, 0.3624, 0.9449, 0.365, 0.9648, 0.3637, 0.9423, 0.3624, 0.9449, 0.3425, 0.9423, 0.3438, 0.9449, 0.3438, 0.9634, 0.3412, 0.9436, 0.3214, 0.9436, 0.3412, 0.9436, 0.3214, 0.9648])
me_cube_001.materials.append(mat_material_001)
me_cube_001.use_remesh_preserve_volume = False
me_cube_001.use_remesh_preserve_attributes = False
me_cube_001.use_mirror_vertex_groups = False
me_cube_001.update()

# ---- objects
ob_hemi = bpy.data.objects.new('Hemi', light_hemi)
ob_cube_001 = bpy.data.objects.new('Cube.001', me_cube_001)
ob_lamp = bpy.data.objects.new('Lamp', light_lamp)
ob_camera = bpy.data.objects.new('Camera', cam_camera)

# ---- transforms, parenting, visibility, modifiers, constraints
ob_hemi.location = (-13.27, -2.805, 0.4252)
ob_hemi.lineart.crease_threshold = 0.0
ob_cube_001.location = (0.0, 0.0, 0.0)
ob_cube_001.lineart.crease_threshold = 0.0
ob_lamp.location = (4.076, -2.502, 5.904)
ob_lamp.rotation_euler = (0.6503, 0.05522, 1.866)
ob_lamp.lock_rotations_4d = False
ob_lamp.empty_display_type = 'ARROWS'
ob_lamp.color = (0.0, 0.0, 0.0, 0.0)
ob_lamp.lineart.crease_threshold = 0.0
ob_camera.location = (7.481, -6.508, 5.344)
ob_camera.rotation_euler = (1.109, 0.01082, 0.8149)
ob_camera.lock_rotations_4d = False
ob_camera.empty_display_type = 'ARROWS'
ob_camera.color = (0.0, 0.0, 0.0, 0.0)
ob_camera.display_type = 'WIRE'
ob_camera.lineart.crease_threshold = 0.0

# ---- collection membership
col_collection_1.objects.link(ob_hemi)
col_collection_1.objects.link(ob_cube_001)
col_collection_1.objects.link(ob_lamp)
col_collection_1.objects.link(ob_camera)

# ---- scene / render settings (as saved in the file)
scene.camera = ob_camera
scene.frame_start = 1; scene.frame_end = 250; scene.frame_set(41)
scene.render.engine = 'BLENDER_EEVEE_NEXT'
scene.render.resolution_percentage = 50
scene.render.dither_intensity = 0.0
scene.cycles.use_denoising = False
scene.cycles.samples = 10
scene.cycles.sampling_pattern = 'TABULATED_SOBOL'
scene.cycles.light_sampling_threshold = 0.0
scene.cycles.use_adaptive_sampling = False
scene.cycles.use_light_tree = False
scene.cycles.blur_glossy = 0.0
scene.cycles.pixel_filter_type = 'GAUSSIAN'
scene.cycles.sample_clamp_indirect = 0.0
scene.view_settings.view_transform = 'Standard'
bpy.context.view_layer.update()
